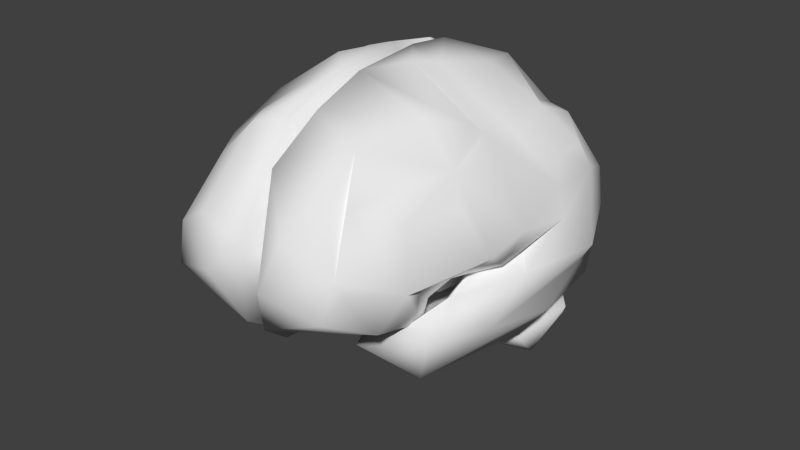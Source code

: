 # Source: Brains.blend  (saved by Blender 2.75.0; exported with 4.5.12 LTS)
import bpy
from mathutils import Matrix  # noqa: F401  (used for matrix-valued properties, if any)

bpy.ops.wm.read_factory_settings(use_empty=True)
scene = bpy.context.scene
scene.name = 'Scene'

# ---- collections
col_collection_1 = bpy.data.collections.new('Collection 1'); scene.collection.children.link(col_collection_1)

# ---- world
world_world = bpy.data.worlds.new('World'); scene.world = world_world
world_world.color = (0.05088, 0.05088, 0.05088)
world_world.use_sun_shadow = False
world_world.sun_shadow_jitter_overblur = 0.0
world_world.cycles.sampling_method = 'MANUAL'
world_world.cycles.sample_map_resolution = 256

# ---- meshes
me_brain_model = bpy.data.meshes.new('Brain_Model')
me_brain_model.from_pydata([(-0.05942, 0.3389, 0.09581), (0.06943, 0.3552, 0.1201), (-0.003095, 0.3818, 0.1921), (-0.007409, 0.406, 0.1225), (-0.01783, 0.4015, 0.1123), (-0.02241, 0.3868, 0.1315), (-0.3621, 0.2161, -0.11), (-0.3349, 0.3403, -0.4249), (-0.1504, 0.1728, -0.1666), (-0.2302, 0.2661, -0.09243), (-0.07957, 0.185, -0.2635), (-0.1727, 0.1703, -0.2817), (-0.05187, 0.3108, -0.4158), (-0.04955, 0.3072, -0.4159), (-0.05141, 0.3069, -0.4165), (-0.05227, 0.3075, -0.4165), (-0.05237, 0.3085, -0.4164), (-0.185, 0.352, -0.04053), (-0.07362, 0.515, -0.2432), (-0.0614, 0.4363, -0.1584), (-0.1926, 0.4032, -0.1203), (-0.1947, 0.4024, -0.12), (-0.1959, 0.4017, -0.1197), (-0.1969, 0.4012, -0.1191), (-0.1981, 0.4003, -0.1183), (-0.1843, 0.3532, -0.03917), (-0.1843, 0.3534, -0.03898), (-0.1843, 0.3529, -0.03954), (-0.1847, 0.3525, -0.04005), (-0.1855, 0.3527, -0.03951), (-0.1696, 0.3504, -0.0522), (-0.1823, 0.2263, -0.09562), (-0.0928, 0.2751, -0.1878), (-0.05231, 0.2444, -0.3835), (-0.05237, 0.2444, -0.3834), (-0.0521, 0.2444, -0.3839), (-0.05046, 0.2439, -0.3853), (-0.0518, 0.244, -0.3844), (-0.3031, 0.3593, -0.1192), (-0.1961, 0.4021, -0.1198), (-0.2302, 0.3114, -0.03696), (-0.1281, 0.1697, -0.4253), (-0.05156, 0.2429, -0.3831), (-0.3082, 0.2233, -0.4252), (-0.02697, 0.2443, -0.3835), (-0.05229, 0.2455, -0.3851), (-0.3765, 0.1684, -0.2077), (-0.04929, 0.2689, -0.3985), (-0.4527, 0.3137, -0.2038), (-0.09812, 0.2575, -0.485), (-0.4244, 0.313, -0.3428), (-0.1405, 0.4307, -0.3759), (-0.05837, 0.3847, -0.432), (-0.1397, 0.4229, -0.06161), (-0.1196, 0.1382, -0.2547), (0.2376, 0.3631, -0.09705), (0.3585, 0.2663, -0.1155), (-0.0221, 0.3111, -0.4007), (0.01261, 0.3108, -0.4158), (0.01311, 0.3085, -0.4164), (0.01301, 0.3075, -0.4165), (0.01216, 0.3069, -0.4165), (0.01029, 0.3072, -0.4159), (0.2636, 0.3158, -0.4675), (0.1457, 0.352, -0.04053), (0.14, 0.3595, -0.03938), (0.03767, 0.5147, -0.2041), (0.1555, 0.4024, -0.12), (0.1534, 0.4032, -0.1203), (0.1566, 0.4017, -0.1197), (0.1588, 0.4003, -0.1183), (0.1576, 0.4012, -0.1191), (0.145, 0.3534, -0.03898), (0.1451, 0.3532, -0.03917), (0.1451, 0.3529, -0.03954), (0.1455, 0.3525, -0.04005), (0.1465, 0.3527, -0.03937), (0.1296, 0.3341, -0.06646), (0.01311, 0.2444, -0.3834), (0.01305, 0.2444, -0.3835), (0.01284, 0.2444, -0.3839), (0.01254, 0.244, -0.3844), (0.0112, 0.2439, -0.3853), (0.1566, 0.4023, -0.1196), (0.1608, 0.2161, -0.08702), (0.05489, 0.4523, -0.1346), (0.3476, 0.1722, -0.2042), (0.0125, 0.2751, -0.4038), (0.0123, 0.2429, -0.3831), (0.02989, 0.2205, -0.3468), (0.01263, 0.2488, -0.3854), (0.1112, 0.1652, -0.4373), (0.3697, 0.2446, -0.3277), (0.4171, 0.3264, -0.2716), (0.1116, 0.1775, -0.1647), (0.06501, 0.4966, -0.2875), (0.1885, 0.3045, -0.04045), (0.01212, 0.3079, -0.4145), (0.05889, 0.2615, -0.4878), (0.09202, 0.1535, -0.267), (0.04141, 0.2196, -0.2192), (-0.01809, 0.3747, -0.4022), (0.09228, 0.4007, -0.4275), (0.0008812, 0.6629, 0.2015), (0.002225, 0.6576, 0.1855), (-0.02541, 0.8423, 0.01069), (-0.00542, 0.7012, -0.1748), (-0.006289, 0.7203, 0.04164), (-0.02758, 0.6592, 0.1893), (-0.04383, 0.6225, -0.1388), (0.01431, 1.117, -0.03583), (0.01552, 0.6788, 0.568), (0.01753, 0.7393, -0.03235), (0.02207, 1.104, 0.1916), (0.03163, 0.4344, 0.2261), (0.3793, 0.6685, 0.4265), (0.2839, 0.6792, 0.5496), (0.3361, 0.9077, 0.1881), (0.1651, 0.5455, 0.4459), (0.3095, 0.9539, 0.03371), (0.2311, 0.8756, 0.4778), (0.1412, 0.8137, 0.6185), (0.02046, 0.9375, 0.518), (0.1809, 0.9841, 0.39), (0.3101, 0.6877, 0.02933), (0.3314, 0.5799, 0.2851), (0.3762, 0.4324, -0.4222), (0.1689, 0.3678, -0.5884), (0.2345, 0.4295, -0.563), (0.05781, 0.5284, -0.3223), (0.1881, 0.4146, -0.38), (0.1905, 0.5467, -0.6194), (0.2338, 0.7182, -0.5557), (0.4209, 0.6147, -0.4239), (0.3551, 0.348, -0.4028), (0.1983, 0.8683, -0.4632), (0.01796, 0.88, -0.5038), (0.44, 0.8731, -0.1418), (0.443, 0.641, 0.11), (0.4706, 0.8058, -0.2541), (0.3823, 0.7081, -0.4687), (0.102, 0.6888, -0.1517), (0.3218, 0.6649, -0.1264), (0.4724, 0.6957, -0.1232), (0.492, 0.6176, 0.07194), (0.4512, 0.475, 0.1689), (0.326, 0.3356, 0.3072), (0.1424, 0.2961, 0.2231), (0.2789, 0.4819, 0.3776), (0.3001, 0.4973, 0.1842), (0.4075, 0.343, -0.05423), (0.0204, 0.5284, 0.1874), (-0.007245, 0.6801, -0.1243), (0.05256, 0.6455, -0.1379), (-0.00827, 0.6224, -0.1503), (0.07117, 1.101, 0.03968), (0.02461, 0.8573, 0.1081), (0.02175, 0.9086, 0.3553), (0.09057, 0.6663, 0.6575), (0.03984, 0.5136, 0.596), (0.01629, 0.4317, 0.4969), (0.2577, 0.6181, 0.608), (0.3293, 0.5606, 0.4827), (0.2216, 1.004, 0.1624), (0.4815, 0.7403, 0.07919), (0.4585, 0.6975, 0.1885), (0.2155, 0.7118, 0.3455), (0.2142, 0.4471, 0.2428), (0.3465, 0.6091, 0.2081), (0.01856, 0.987, 0.1402), (0.3149, 0.8119, 0.3581), (0.3742, 0.8308, 0.2149), (0.2722, 0.73, 0.5733), (0.3075, 0.9976, 0.0952), (0.03884, 0.7444, 0.2681), (0.1383, 0.6186, 0.3946), (0.4483, 0.439, -0.3177), (0.352, 0.5428, -0.4848), (0.01352, 0.7006, -0.3952), (0.0117, 0.3323, -0.5722), (0.0315, 0.439, -0.6456), (0.04436, 0.787, -0.5587), (0.1002, 0.7049, -0.6248), (0.02583, 0.8528, -0.1408), (0.1974, 0.8418, -0.07065), (0.3479, 0.9403, -0.05373), (0.1528, 1.053, -0.2065), (0.1041, 1.026, -0.3666), (0.5341, 0.6101, -0.1887), (0.3426, 0.9142, -0.3283), (0.2005, 0.9054, -0.3748), (0.128, 1.094, -0.01209), (0.03771, 0.9602, -0.136), (0.023, 1.107, -0.1639), (0.4166, 0.8515, -0.2813), (0.4802, 0.8143, -0.08164), (0.3504, 0.9775, -0.179), (0.2539, 0.4255, -0.1968), (0.1871, 0.5576, -0.16), (0.2078, 0.549, -0.2733), (0.2808, 0.3739, -0.02613), (0.09134, 0.4915, -0.09137), (0.2845, 0.4412, -0.02167), (0.3879, 0.4938, 0.3612), (0.3932, 0.6005, 0.2638), (0.07998, 0.5082, 0.1155), (0.1897, 0.497, -0.03752), (0.233, 0.6512, -0.3136), (0.1514, 0.4004, 0.3674), (0.186, 0.4601, 0.1803), (0.4979, 0.5495, -0.1895), (0.4822, 0.441, -0.05922), (0.009247, 0.6403, -0.1311), (0.007496, 0.7316, 0.3301), (0.01614, 0.7065, -0.2475), (0.3101, 0.4963, 0.2856), (0.04668, 1.057, 0.3783), (-0.0229, 0.5031, 0.1299), (-0.03381, 0.5452, -0.02089), (0.001353, 0.5305, -0.05588), (-0.01626, 0.5834, -0.06088), (-0.2106, 0.5437, -0.0456), (-0.05525, 0.5231, 0.1493), (-0.06769, 0.4561, 0.1538), (-0.01248, 0.5729, 0.003983), (-0.1204, 0.5238, -0.1282), (-0.01763, 0.4541, 0.00491), (-0.1199, 0.6274, 0.3141), (-0.06089, 0.626, 0.1826), (-0.103, 0.6077, -0.1336), (-0.01737, 0.6431, 0.08847), (-0.2248, 0.5394, 0.2608), (-0.2943, 0.5801, 0.1909), (-0.2861, 0.4928, 0.1257), (-0.1451, 0.7486, 0.2853), (-0.214, 0.7388, -0.1947), (-0.08722, 0.1938, -0.0619), (-0.01142, 0.4315, 0.1464), (-0.1369, 0.5158, 0.06585), (-0.08906, 0.2272, -0.1669), (0.03376, 0.3687, 0.06164), (-0.08584, 0.3993, -0.1136), (-0.07929, 0.04936, -0.2119), (-0.1624, 0.2839, -0.03672), (-0.352, 0.5479, -0.08071), (-0.2922, 0.6004, -0.1655), (-0.1648, 0.8232, 0.03883), (-0.02391, 0.6609, -0.00521), (-0.2881, 0.7045, 0.0435), (-0.03651, 0.4057, 0.1331), (-0.04827, 0.04852, -0.1506), (-0.1035, 0.4246, 0.03766), (-0.01269, 0.6937, -0.02738), (-0.1048, 0.7098, -0.06685), (0.00938, 0.5478, 0.03065), (0.04524, 0.4585, 0.1534), (0.05758, 0.4077, -0.1197), (0.1082, 0.5608, 0.2962), (0.1002, 0.529, -0.1102), (0.2766, 0.7217, -0.1219), (-0.01401, 0.445, 0.1403), (0.04785, 0.02622, -0.204), (0.2466, 0.7324, 0.0504), (0.05907, 0.2356, -0.1661), (0.1144, 0.3845, -0.05179), (0.138, 0.5328, 0.04268), (-0.01007, 0.4248, -0.1135), (0.06843, 0.2021, -0.05778), (0.1516, 0.712, -0.1547), (0.02519, 0.5464, 0.1623), (0.0608, 0.7174, 0.07105), (0.003847, 0.6607, -0.009598), (0.01495, 0.65, 0.08278), (0.255, 0.6111, -0.167), (0.2433, 0.4908, 0.1248), (0.2634, 0.5961, 0.2316), (0.1393, 0.8182, -0.01883), (0.1207, 0.762, 0.2779), (-0.01455, 0.4931, 0.06272), (0.1324, 0.273, -0.04959), (-0.01841, 0.6165, 0.0705), (0.08327, 0.5971, -0.1386), (0.3297, 0.5345, -0.06102), (-0.01339, 0.6425, -0.1311), (-0.01605, 0.7082, -0.2451), (-0.004806, 1.108, -0.002105), (-0.01988, 0.4315, 0.4677), (-0.03485, 0.5048, 0.5855), (-0.02737, 0.8141, 0.3984), (-0.01495, 0.7507, 0.1466), (-0.3651, 0.6844, 0.4474), (-0.2267, 0.8908, 0.4656), (-0.1169, 1.004, 0.4518), (-0.3445, 0.9512, 0.1304), (-0.1929, 0.9876, 0.3388), (-0.3114, 0.8909, 0.3399), (-0.2779, 0.7199, 0.5741), (-0.06416, 1.109, -0.0291), (-0.02192, 0.9549, 0.2769), (-0.01322, 0.7438, 0.6152), (-0.02044, 1.101, 0.2137), (-0.01689, 0.4482, 0.2316), (-0.4388, 0.426, -0.2962), (-0.251, 0.7083, -0.5539), (-0.05168, 0.7332, -0.5983), (-0.1201, 0.6708, -0.6343), (-0.1373, 0.3742, -0.6088), (-0.06137, 0.5305, -0.3065), (-0.02987, 0.4678, -0.6519), (-0.384, 0.7106, -0.473), (-0.3574, 0.461, -0.4893), (-0.4403, 0.8716, -0.1394), (-0.3436, 0.9791, -0.1894), (-0.4354, 0.8474, -0.2834), (-0.1732, 0.8809, -0.4531), (-0.1089, 0.6824, -0.1655), (-0.209, 0.5667, -0.2935), (-0.3058, 0.671, -0.1305), (-0.4895, 0.8176, -0.2324), (-0.5329, 0.6275, -0.2124), (-0.2437, 0.4348, -0.2339), (-0.2739, 0.4605, -0.1154), (-0.09209, 0.4824, -0.09482), (-0.518, 0.6772, -0.04169), (-0.5221, 0.5572, 0.01579), (-0.4974, 0.5438, -0.1898), (-0.3993, 0.446, 0.2791), (-0.1546, 0.3301, 0.326), (-0.1524, 0.4185, 0.363), (-0.1836, 0.2872, 0.1858), (-0.2075, 0.4673, 0.2117), (-0.2966, 0.4999, 0.3493), (-0.3009, 0.5006, 0.1811), (-0.3837, 0.4797, 0.3736), (-0.3624, 0.338, 0.2206), (-0.003067, 0.7618, 0.2866), (-0.01318, 0.5626, 0.2013), (0.004778, 0.6409, -0.1253), (-0.1233, 1.104, 0.1153), (-0.01819, 0.8638, 0.06415), (-0.02676, 1.026, 0.3979), (-0.3305, 0.5481, 0.4649), (-0.1335, 0.4212, 0.2067), (-0.2741, 0.6014, 0.5975), (-0.2239, 1.0, 0.1596), (-0.4755, 0.7187, 0.1328), (-0.4217, 0.6955, 0.2794), (-0.3244, 0.7925, 0.3602), (-0.08587, 0.6705, 0.3537), (-0.2992, 0.4893, 0.2688), (-0.1761, 0.5864, 0.3869), (-0.3126, 0.5969, 0.2713), (-0.138, 0.8094, 0.6213), (-0.3811, 0.5912, 0.3209), (-0.4366, 0.6289, 0.1203), (-0.3283, 0.8503, 0.2315), (-0.1458, 0.8472, 0.1551), (-0.2156, 0.7145, 0.3449), (-0.3889, 0.8305, 0.2637), (-0.1965, 0.5469, -0.6195), (-0.2402, 0.4278, -0.555), (-0.006493, 0.3284, -0.5665), (-0.3475, 0.5436, -0.4807), (-0.3436, 0.3448, -0.4034), (-0.1565, 0.4317, -0.3921), (-0.03024, 0.8102, -0.1788), (-0.0334, 0.9727, -0.09763), (-0.2174, 0.6523, -0.3123), (-0.5001, 0.752, -0.06809), (-0.3282, 0.9665, -0.03168), (-0.1548, 1.03, -0.3332), (-0.4337, 0.6838, -0.1325), (-0.372, 0.8593, -0.3932), (-0.2804, 0.9097, -0.3779), (-0.3146, 0.6924, -0.002406), (-0.2898, 0.9524, 0.03304), (-0.02783, 0.8824, -0.268), (-0.009182, 0.7226, -0.428), (-0.01376, 1.105, -0.1385), (-0.205, 0.7951, -0.1451), (-0.01531, 0.9312, -0.4573), (-0.214, 1.048, -0.1095), (-0.03304, 0.5894, -0.2107), (-0.05256, 0.6455, -0.1379), (-0.1853, 0.5459, -0.15), (-0.2723, 0.3705, -0.01839), (-0.3896, 0.6017, 0.2587), (-0.44, 0.3738, -0.03234), (-0.07933, 0.5083, 0.09226), (-0.2276, 0.4486, 0.1029), (-0.4633, 0.6109, 0.103), (-0.4847, 0.4503, 0.03726), (-0.104, 0.3717, 0.1803), (-0.1359, 0.5247, 0.4313), (-0.1043, 0.6631, 0.6516), (0.004094, 0.6798, -0.11)], [], [(1, 2, 0), (79, 78, 89, 88), (5, 0, 2), (14, 15, 101), (13, 14, 101), (101, 15, 16), (20, 21, 53), (21, 22, 53), (53, 22, 23), (24, 23, 18), (23, 22, 18), (21, 20, 18), (18, 22, 21), (26, 30, 53), (53, 27, 25), (53, 17, 28), (25, 27, 29), (29, 27, 28), (33, 34, 47), (35, 33, 47), (36, 37, 47), (37, 35, 47), (39, 22, 23), (52, 51, 95), (52, 7, 51), (30, 9, 31), (101, 12, 49), (8, 31, 46), (41, 36, 10), (33, 35, 42), (37, 36, 42), (35, 37, 42), (9, 6, 31), (115, 125, 168, 165), (47, 90, 44), (44, 36, 47), (45, 35, 37), (46, 6, 48), (43, 7, 49), (7, 43, 50), (7, 50, 48), (31, 8, 32), (54, 11, 10), (57, 13, 101), (49, 52, 101), (38, 48, 40), (30, 17, 40), (95, 51, 18), (8, 10, 32), (53, 30, 19), (40, 6, 9), (46, 50, 43), (49, 41, 43), (8, 54, 10), (51, 38, 18), (87, 47, 57), (21, 22, 39), (16, 15, 57), (57, 15, 14), (57, 12, 16), (19, 18, 53), (13, 14, 47), (16, 12, 57, 47), (47, 15, 16), (16, 15, 49), (14, 13, 49), (15, 14, 49), (49, 12, 16), (10, 37, 35), (42, 36, 44), (36, 37, 10), (33, 34, 10), (10, 35, 33), (45, 36, 41), (6, 40, 48), (40, 28, 27), (25, 26, 40), (27, 25, 40), (17, 28, 40), (27, 28, 30), (30, 26, 25), (51, 7, 38), (18, 20, 53), (53, 24, 38), (38, 24, 18), (40, 53, 38), (21, 39, 20), (30, 32, 19), (29, 17, 53), (40, 29, 53), (100, 10, 89), (63, 93, 92), (58, 59, 57), (59, 60, 57), (57, 60, 61), (72, 96, 76), (85, 69, 67), (70, 71, 85), (71, 69, 85), (95, 69, 71), (95, 68, 67), (67, 69, 95), (72, 73, 65), (73, 74, 65), (75, 64, 55), (74, 75, 65), (76, 74, 73), (64, 75, 76), (75, 74, 76), (94, 84, 100), (90, 78, 79), (90, 80, 81), (83, 70, 71), (86, 56, 84), (86, 94, 99), (99, 94, 100), (98, 101, 102), (85, 32, 100), (84, 56, 77), (98, 58, 101), (79, 78, 90, 87), (88, 82, 81), (88, 80, 79), (87, 81, 80), (90, 82, 44), (82, 81, 87), (80, 79, 87), (91, 92, 86), (85, 66, 19), (98, 63, 91), (55, 85, 77), (57, 62, 97), (97, 60, 59), (62, 61, 97), (61, 60, 97), (59, 58, 97), (62, 98, 87), (60, 61, 87), (97, 58, 59, 87), (59, 60, 87), (101, 58, 57), (98, 60, 59), (98, 62, 61), (59, 58, 98), (44, 82, 88), (89, 78, 79), (79, 80, 89), (89, 82, 87), (96, 56, 55), (55, 56, 93), (64, 77, 96), (96, 74, 75), (96, 72, 73), (74, 73, 77), (77, 64, 75), (73, 72, 77), (83, 68, 67), (213, 112, 174), (71, 69, 83), (85, 68, 95), (55, 70, 85), (95, 70, 55), (55, 64, 76), (85, 100, 77), (107, 105, 106), (103, 109, 105), (103, 107, 109), (105, 109, 106), (108, 104, 107), (131, 132, 140), (177, 140, 133), (132, 135, 140), (112, 152, 212), (159, 162, 161), (172, 158, 161), (121, 122, 158), (123, 121, 172), (115, 165, 170), (175, 174, 166), (175, 215, 151), (168, 125, 166), (111, 213, 114), (158, 111, 159), (159, 161, 158), (188, 133, 139), (215, 175, 125), (127, 134, 179), (182, 131, 180), (182, 132, 131), (187, 196, 190), (186, 187, 193), (185, 191, 119), (212, 141, 112), (214, 154, 212), (185, 119, 195), (150, 200, 134), (130, 134, 197), (197, 134, 200), (207, 199, 202), (203, 148, 146), (156, 214, 152), (216, 113, 169, 157), (216, 123, 163), (162, 116, 161), (119, 117, 164), (118, 167, 162), (181, 135, 132), (209, 206, 205), (251, 226, 278), (192, 169, 110), (113, 155, 110), (170, 171, 117), (172, 161, 116), (170, 165, 171), (117, 163, 123), (113, 216, 163), (120, 172, 115, 170), (162, 115, 116), (40, 26, 25, 29), (119, 173, 117), (123, 216, 122), (213, 151, 114), (114, 159, 111), (111, 122, 213), (167, 118, 114), (157, 192, 183), (119, 155, 173), (117, 123, 120), (117, 171, 165), (164, 165, 138), (166, 124, 168), (179, 130, 129), (179, 178, 180), (179, 129, 178), (129, 130, 197), (134, 127, 128), (180, 178, 181), (129, 214, 178), (180, 127, 179), (185, 195, 137), (191, 186, 193), (194, 139, 189), (155, 119, 191), (195, 164, 143), (214, 183, 178), (181, 178, 136), (193, 136, 192), (139, 195, 143), (185, 137, 196), (189, 139, 140), (135, 189, 140), (184, 141, 207), (126, 211, 134), (141, 199, 207), (199, 141, 198), (141, 153, 198), (149, 207, 202), (202, 199, 198), (145, 210, 188), (150, 211, 146), (145, 203, 146), (200, 150, 147), (202, 209, 149), (149, 148, 204), (206, 198, 201), (205, 201, 147), (47, 34, 33, 45), (146, 148, 208), (205, 147, 208), (152, 112, 156), (207, 149, 204), (204, 144, 142), (209, 148, 149), (241, 220, 218), (230, 280, 247), (229, 220, 225), (266, 219, 220), (227, 231, 222), (241, 243, 251), (251, 238, 241), (221, 241, 238), (278, 223, 238), (227, 222, 228), (220, 229, 247), (247, 252, 230), (245, 225, 221), (221, 238, 233), (245, 221, 244), (233, 231, 232), (232, 231, 234), (235, 248, 246), (224, 218, 247), (253, 245, 235), (271, 224, 247), (220, 247, 218), (236, 267, 240), (239, 242, 236), (223, 260, 249), (278, 238, 251), (247, 229, 252), (229, 253, 252), (244, 232, 248), (241, 239, 243), (253, 228, 270), (278, 226, 240), (282, 259, 275), (261, 250, 242), (239, 241, 256), (239, 256, 263), (271, 280, 272), (256, 225, 258), (225, 220, 258), (279, 240, 267), (240, 279, 264), (264, 265, 240), (260, 278, 255), (278, 265, 255), (223, 255, 222), (267, 261, 263), (272, 254, 230), (270, 276, 268), (277, 270, 269), (271, 281, 220), (277, 257, 275), (265, 282, 274), (275, 257, 274), (259, 276, 262), (350, 336, 349), (268, 259, 273), (261, 242, 239), (241, 218, 256), (254, 220, 219), (217, 218, 280), (254, 280, 224), (265, 264, 256), (223, 237, 255), (255, 269, 222), (271, 247, 280), (281, 271, 252), (273, 281, 268), (230, 252, 272), (262, 276, 277), (262, 277, 275), (252, 253, 270), (353, 341, 290), (338, 344, 300), (351, 357, 350), (391, 325, 302), (288, 335, 298), (299, 340, 292), (300, 292, 340), (352, 292, 296), (354, 351, 346), (346, 290, 347), (355, 347, 295), (352, 299, 292), (285, 297, 338), (287, 299, 394), (287, 393, 286), (394, 343, 287), (351, 350, 349), (359, 303, 308), (395, 379, 315), (368, 311, 318), (381, 297, 378), (313, 373, 372), (370, 380, 314), (374, 379, 356), (319, 317, 371), (325, 324, 319), (382, 337, 383), (10, 34, 33, 42), (386, 333, 331), (332, 317, 386), (331, 328, 330), (325, 319, 302), (321, 316, 317), (319, 324, 323), (382, 283, 337), (339, 289, 395), (335, 288, 301), (353, 349, 341), (356, 357, 374), (297, 285, 366), (341, 342, 393), (365, 376, 366), (383, 283, 315), (303, 309, 373), (329, 385, 392), (335, 339, 298), (304, 303, 314), (299, 352, 394), (296, 343, 394), (344, 295, 294), (344, 292, 300), (353, 290, 346), (357, 356, 348), (295, 293, 355), (357, 348, 350), (293, 295, 344), (285, 300, 298), (340, 288, 298), (288, 299, 301), (342, 286, 393), (341, 393, 343), (296, 394, 352), (293, 344, 338), (346, 345, 354), (358, 355, 345), (347, 355, 358), (358, 346, 347), (357, 351, 374), (375, 293, 338), (385, 320, 322), (363, 302, 310), (360, 359, 306), (377, 307, 361), (362, 309, 303), (283, 382, 284), (360, 306, 363), (305, 304, 308), (362, 359, 360), (304, 377, 308), (377, 284, 307), (379, 374, 317), (319, 318, 313), (369, 381, 312), (371, 318, 319), (345, 375, 369), (377, 365, 284), (378, 297, 366), (376, 380, 378), (315, 379, 367), (318, 311, 313), (381, 369, 297), (371, 374, 368), (381, 370, 312), (319, 372, 309), (311, 312, 313), (304, 314, 380), (312, 370, 314), (345, 368, 354), (374, 371, 317), (294, 292, 344), (364, 320, 363), (367, 317, 316), (384, 383, 315), (322, 392, 385), (321, 317, 332), (384, 388, 322), (323, 317, 319), (386, 390, 333), (390, 324, 333), (326, 325, 391), (327, 334, 329), (387, 329, 334), (328, 333, 327), (332, 389, 321), (389, 332, 330), (388, 330, 328), (388, 392, 322), (316, 389, 384), (390, 317, 323), (387, 334, 391), (333, 326, 334), (392, 328, 327), (392, 327, 329), (384, 389, 388), (324, 390, 323), (395, 284, 339), (24, 39, 23), (183, 214, 156), (336, 289, 335), (338, 300, 285), (284, 365, 339), (3, 5, 2), (5, 4, 0), (4, 1, 0), (3, 2, 1), (1, 4, 3), (8, 11, 54), (16, 12, 101), (23, 24, 53), (25, 26, 53), (28, 27, 53), (28, 17, 29), (9, 30, 40), (43, 41, 46), (19, 66, 18), (52, 49, 7), (31, 6, 46), (8, 46, 11), (33, 35, 45), (37, 36, 45), (50, 46, 48), (7, 48, 38), (100, 32, 10), (52, 95, 101), (46, 41, 11), (14, 13, 57), (49, 13, 47), (14, 15, 47), (42, 44, 10), (10, 11, 41), (47, 45, 41), (28, 17, 30), (61, 62, 57), (67, 68, 85), (71, 70, 95), (77, 72, 65), (65, 75, 55), (79, 80, 90), (81, 82, 90), (69, 67, 83), (94, 86, 84), (92, 91, 63), (66, 95, 18), (87, 91, 89), (102, 55, 93), (32, 85, 19), (56, 86, 93), (89, 10, 88), (81, 80, 88), (87, 90, 47), (102, 63, 98), (77, 65, 55), (56, 96, 77), (91, 86, 99), (89, 91, 99), (87, 57, 97), (89, 99, 100), (61, 62, 87), (61, 60, 98), (88, 10, 44), (81, 82, 89), (91, 87, 98), (73, 74, 96), (75, 64, 96), (75, 74, 77), (66, 85, 95), (102, 101, 95), (96, 55, 76), (104, 103, 105), (107, 106, 109), (105, 107, 104), (107, 103, 108), (173, 155, 113), (163, 173, 113), (173, 163, 117), (166, 125, 175), (197, 201, 129), (191, 110, 155), (156, 157, 183), (122, 121, 123), (215, 162, 167), (133, 176, 126), (181, 182, 180), (183, 192, 178), (137, 195, 139), (184, 112, 141), (196, 186, 185), (189, 190, 196), (176, 133, 210), (215, 115, 162), (213, 157, 156), (139, 133, 140), (194, 189, 196), (194, 137, 139), (169, 192, 157), (122, 216, 157), (158, 122, 111), (184, 174, 112), (215, 167, 151), (166, 174, 184), (113, 110, 169), (165, 164, 117), (175, 151, 174), (184, 124, 166), (115, 172, 116), (127, 131, 128), (140, 177, 131), (126, 177, 133), (134, 130, 179), (131, 127, 180), (124, 184, 142), (139, 143, 188), (187, 190, 135), (195, 119, 164), (191, 185, 186), (186, 196, 187), (136, 135, 181), (143, 164, 138), (126, 134, 128), (126, 176, 211), (214, 129, 154), (145, 204, 203), (213, 156, 112), (133, 188, 210), (205, 208, 209), (197, 147, 201), (209, 198, 206), (142, 144, 143), (205, 206, 201), (146, 211, 145), (147, 146, 208), (198, 209, 202), (204, 142, 207), (241, 221, 225), (243, 240, 251), (260, 223, 278), (230, 217, 280), (234, 253, 246), (228, 234, 227), (229, 225, 245), (233, 238, 222), (231, 233, 222), (232, 244, 233), (245, 244, 235), (234, 246, 248), (232, 234, 248), (242, 250, 236), (240, 243, 236), (222, 238, 223), (243, 239, 236), (253, 234, 228), (229, 245, 253), (222, 269, 228), (227, 234, 231), (248, 235, 244), (237, 223, 249), (256, 218, 219), (263, 261, 239), (258, 265, 256), (277, 276, 270), (274, 257, 269), (254, 272, 280), (271, 220, 254), (250, 261, 236), (219, 266, 256), (254, 219, 218), (265, 269, 255), (265, 278, 240), (279, 267, 263), (254, 217, 230), (277, 269, 257), (270, 228, 269), (273, 258, 281), (268, 281, 252), (258, 282, 265), (271, 254, 224), (275, 259, 262), (263, 264, 279), (264, 263, 256), (349, 342, 341), (348, 336, 350), (309, 310, 302), (310, 362, 360), (363, 306, 361), (303, 305, 308), (365, 377, 376), (369, 311, 368), (307, 322, 320), (387, 302, 363), (363, 320, 385), (326, 391, 334), (309, 372, 373), (298, 366, 285), (342, 301, 286), (375, 345, 293), (291, 296, 292), (291, 294, 295), (296, 347, 290), (349, 353, 351), (353, 346, 351), (377, 361, 308), (309, 302, 319), (364, 363, 361), (361, 307, 364), (364, 307, 320), (306, 308, 361), (356, 379, 395), (314, 303, 373), (368, 345, 369), (354, 368, 374), (366, 376, 378), (283, 395, 315), (284, 382, 307), (333, 324, 326), (391, 302, 387), (331, 332, 386), (326, 324, 325), (329, 387, 385), (389, 316, 321), (153, 141, 212), (289, 339, 335), (25, 27, 30), (32, 30, 31), (86, 92, 93), (63, 102, 93), (55, 102, 95), (210, 211, 176), (160, 114, 118), (172, 120, 123), (118, 159, 160), (131, 177, 128), (136, 193, 187), (201, 198, 154), (128, 177, 126), (213, 122, 157), (138, 168, 124), (114, 151, 167), (158, 172, 121), (193, 110, 191), (142, 184, 207), (196, 137, 194), (143, 124, 142), (188, 144, 145), (145, 144, 204), (147, 150, 146), (266, 241, 225), (280, 218, 224), (220, 281, 258), (259, 282, 273), (259, 268, 276), (260, 255, 237), (274, 282, 275), (343, 290, 341), (304, 305, 303), (376, 377, 380), (319, 313, 372), (380, 370, 378), (373, 313, 312), (299, 288, 340), (298, 300, 340), (354, 374, 351), (342, 349, 336), (375, 338, 297), (287, 301, 299), (291, 347, 296), (309, 362, 310), (359, 308, 306), (318, 371, 368), (311, 369, 312), (384, 315, 316), (385, 387, 363), (330, 388, 389), (331, 330, 332), (41, 49, 47), (73, 72, 76), (77, 100, 84), (81, 89, 80), (159, 114, 160), (162, 159, 118), (170, 117, 120), (115, 215, 125), (135, 136, 187), (203, 204, 148), (208, 148, 209), (211, 150, 134), (145, 211, 210), (153, 152, 154), (165, 168, 138), (178, 192, 136), (189, 135, 190), (188, 143, 144), (201, 154, 129), (153, 154, 198), (147, 197, 200), (240, 226, 251), (217, 254, 218), (220, 241, 266), (235, 246, 253), (261, 267, 236), (252, 270, 268), (271, 272, 252), (273, 282, 258), (225, 256, 266), (269, 265, 274), (287, 286, 301), (343, 393, 287), (347, 291, 295), (289, 348, 356), (365, 366, 339), (378, 370, 381), (322, 382, 384), (366, 298, 339), (294, 291, 292), (358, 345, 346), (395, 289, 356), (343, 296, 290), (293, 345, 355), (348, 289, 336), (342, 336, 301), (310, 360, 363), (377, 304, 380), (317, 367, 379), (312, 314, 373), (315, 367, 316), (322, 307, 382), (383, 384, 382), (327, 333, 334), (388, 328, 392), (390, 386, 317), (214, 212, 152), (383, 337, 395), (151, 213, 174), (124, 143, 138), (132, 182, 181), (110, 193, 192), (328, 331, 333), (284, 395, 283), (335, 301, 336), (233, 244, 221), (369, 375, 297), (362, 303, 359)])
me_brain_model.polygons.foreach_set('use_smooth', [True] * 815)
_k = set([(152, 153), (383, 395)])
me_brain_model.attributes.new('sharp_edge', 'BOOLEAN', 'EDGE').data.foreach_set('value', [ (min(e.vertices), max(e.vertices)) in _k for e in me_brain_model.edges])
_uv = me_brain_model.uv_layers.new(name='UVMap')
_uv.uv.foreach_set('vector', [0.06524, 0.5629, 0.1112, 0.5283, 0.1397, 0.5951, 0.2504, 0.2789, 0.2504, 0.2788, 0.2476, 0.2447, 0.2508, 0.2777, 0.174, 0.5468, 0.1397, 0.5951, 0.1112, 0.5283, 0.2906, 0.3431, 0.2908, 0.3434, 0.288, 0.3447, 0.2894, 0.3429, 0.2906, 0.3431, 0.288, 0.3447, 0.288, 0.3447, 0.2908, 0.3434, 0.2903, 0.3437, 0.713, 0.1229, 0.7124, 0.1228, 0.7255, 0.1086, 0.7124, 0.1228, 0.7121, 0.1227, 0.7255, 0.1086, 0.7255, 0.1086, 0.7121, 0.1227, 0.7118, 0.1225, 0.7114, 0.1223, 0.7118, 0.1225, 0.7509, 0.1625, 0.7118, 0.1225, 0.7121, 0.1227, 0.7509, 0.1625, 0.7124, 0.1228, 0.713, 0.1229, 0.7509, 0.1625, 0.7509, 0.1625, 0.7121, 0.1227, 0.7124, 0.1228, 0.7092, 0.08794, 0.7151, 0.0847, 0.7255, 0.1086, 0.7255, 0.1086, 0.7091, 0.08783, 0.7091, 0.0879, 0.7255, 0.1086, 0.7089, 0.08766, 0.709, 0.08775, 0.7091, 0.0879, 0.7091, 0.08783, 0.7088, 0.08789, 0.7088, 0.08789, 0.7091, 0.08783, 0.709, 0.08775, 0.2946, 0.2791, 0.2946, 0.2791, 0.2922, 0.3051, 0.2946, 0.2794, 0.2946, 0.2791, 0.2922, 0.3051, 0.2942, 0.2799, 0.2947, 0.2795, 0.2922, 0.3051, 0.2947, 0.2795, 0.2946, 0.2794, 0.2922, 0.3051, 0.7122, 0.1227, 0.7121, 0.1227, 0.7121, 0.1227, 0.7489, 0.2571, 0.7294, 0.2164, 0.7923, 0.1742, 0.7489, 0.2571, 0.649, 0.2532, 0.7294, 0.2164, 0.7151, 0.0847, 0.6958, 0.04456, 0.7315, 0.04793, 0.7808, 0.2683, 0.7624, 0.2865, 0.7343, 0.3025, 0.3339, 0.1446, 0.3377, 0.1124, 0.441, 0.1363, 0.3566, 0.2659, 0.2942, 0.2799, 0.2932, 0.192, 0.2946, 0.2791, 0.2946, 0.2794, 0.2942, 0.2779, 0.2947, 0.2795, 0.2942, 0.2799, 0.2942, 0.2779, 0.2946, 0.2794, 0.2947, 0.2795, 0.2942, 0.2779, 0.3413, 0.09547, 0.431, 0.08793, 0.3377, 0.1124, 0.5181, 0.6251, 0.1253, 0.7601, 0.4794, 0.6268, 0.4679, 0.6392, 0.2922, 0.3051, 0.251, 0.2832, 0.2775, 0.2798, 0.2775, 0.2798, 0.2942, 0.2799, 0.2922, 0.3051, 0.2951, 0.2813, 0.2946, 0.2794, 0.2947, 0.2795, 0.441, 0.1363, 0.431, 0.08793, 0.4986, 0.09666, 0.6244, 0.2822, 0.649, 0.2532, 0.7343, 0.3025, 0.649, 0.2532, 0.6244, 0.2822, 0.5913, 0.2244, 0.649, 0.2532, 0.5913, 0.2244, 0.5746, 0.1453, 0.3377, 0.1124, 0.3339, 0.1446, 0.2924, 0.1408, 0.3238, 0.178, 0.3413, 0.1874, 0.2932, 0.192, 0.2728, 0.3437, 0.2894, 0.3429, 0.288, 0.3447, 0.7343, 0.3025, 0.7489, 0.2571, 0.7808, 0.2683, 0.6684, 0.1286, 0.5746, 0.1453, 0.6879, 0.07045, 0.7151, 0.0847, 0.7089, 0.08766, 0.6879, 0.07045, 0.7923, 0.1742, 0.7294, 0.2164, 0.7509, 0.1625, 0.3339, 0.1446, 0.2932, 0.192, 0.2924, 0.1408, 0.7255, 0.1086, 0.7151, 0.0847, 0.755, 0.121, 0.6879, 0.07045, 0.607, 0.06737, 0.6958, 0.04456, 0.441, 0.1363, 0.521, 0.1791, 0.468, 0.2453, 0.3457, 0.3302, 0.3566, 0.2659, 0.4537, 0.2695, 0.3339, 0.1446, 0.3238, 0.178, 0.2932, 0.192, 0.7294, 0.2164, 0.6684, 0.1286, 0.7509, 0.1625, 0.2522, 0.3113, 0.2922, 0.3051, 0.2728, 0.3437, 0.7121, 0.1227, 0.7121, 0.1227, 0.7122, 0.1227, 0.2903, 0.3437, 0.2908, 0.3434, 0.2728, 0.3437, 0.2728, 0.3437, 0.2908, 0.3434, 0.2906, 0.3431, 0.2728, 0.3437, 0.2883, 0.3443, 0.2903, 0.3437, 0.755, 0.121, 0.7509, 0.1625, 0.7255, 0.1086, 0.2894, 0.3429, 0.2906, 0.3431, 0.2922, 0.3051, 0.2903, 0.3437, 0.2883, 0.3443, 0.2728, 0.3437, 0.2922, 0.3051, 0.2922, 0.3051, 0.2908, 0.3434, 0.2903, 0.3437, 0.2903, 0.3437, 0.2908, 0.3434, 0.3457, 0.3302, 0.2906, 0.3431, 0.2894, 0.3429, 0.3457, 0.3302, 0.2908, 0.3434, 0.2906, 0.3431, 0.3457, 0.3302, 0.3457, 0.3302, 0.2883, 0.3443, 0.2903, 0.3437, 0.2932, 0.192, 0.2947, 0.2795, 0.2946, 0.2794, 0.2942, 0.2779, 0.2942, 0.2799, 0.2775, 0.2798, 0.2942, 0.2799, 0.2947, 0.2795, 0.2932, 0.192, 0.2946, 0.2791, 0.2946, 0.2791, 0.2932, 0.192, 0.2932, 0.192, 0.2946, 0.2794, 0.2946, 0.2791, 0.2951, 0.2813, 0.2942, 0.2799, 0.3566, 0.2659, 0.607, 0.06737, 0.6879, 0.07045, 0.5746, 0.1453, 0.6879, 0.07045, 0.709, 0.08775, 0.7091, 0.08783, 0.7091, 0.0879, 0.7092, 0.08794, 0.6879, 0.07045, 0.7091, 0.08783, 0.7091, 0.0879, 0.6879, 0.07045, 0.7089, 0.08766, 0.709, 0.08775, 0.6879, 0.07045, 0.7091, 0.08783, 0.709, 0.08775, 0.7151, 0.0847, 0.7151, 0.0847, 0.7092, 0.08794, 0.7091, 0.0879, 0.7294, 0.2164, 0.649, 0.2532, 0.6684, 0.1286, 0.7509, 0.1625, 0.713, 0.1229, 0.7255, 0.1086, 0.7255, 0.1086, 0.7114, 0.1223, 0.6684, 0.1286, 0.6684, 0.1286, 0.7114, 0.1223, 0.7509, 0.1625, 0.6879, 0.07045, 0.7255, 0.1086, 0.6684, 0.1286, 0.7121, 0.1227, 0.7122, 0.1227, 0.713, 0.1229, 0.7151, 0.0847, 0.7661, 0.07065, 0.755, 0.121, 0.7088, 0.08789, 0.7089, 0.08766, 0.7255, 0.1086, 0.6879, 0.07045, 0.7088, 0.08789, 0.7255, 0.1086, 0.2505, 0.1614, 0.2932, 0.192, 0.2476, 0.2447, 0.8882, 0.2755, 0.9525, 0.1804, 0.9582, 0.2399, 0.2546, 0.3446, 0.2525, 0.3438, 0.2728, 0.3437, 0.2525, 0.3438, 0.252, 0.3433, 0.2728, 0.3437, 0.2728, 0.3437, 0.252, 0.3433, 0.2522, 0.343, 0.8326, 0.08708, 0.855, 0.07077, 0.8332, 0.08707, 0.8005, 0.113, 0.828, 0.1215, 0.8276, 0.1216, 0.8287, 0.1211, 0.8283, 0.1213, 0.8005, 0.113, 0.8283, 0.1213, 0.828, 0.1215, 0.8005, 0.113, 0.7923, 0.1742, 0.828, 0.1215, 0.8283, 0.1213, 0.7923, 0.1742, 0.827, 0.1217, 0.8276, 0.1216, 0.8276, 0.1216, 0.828, 0.1215, 0.7923, 0.1742, 0.8326, 0.08708, 0.8327, 0.08704, 0.8314, 0.08929, 0.8327, 0.08704, 0.8327, 0.08697, 0.8314, 0.08929, 0.8328, 0.08689, 0.833, 0.08681, 0.8644, 0.1156, 0.8327, 0.08697, 0.8328, 0.08689, 0.8314, 0.08929, 0.8332, 0.08707, 0.8327, 0.08697, 0.8327, 0.08704, 0.833, 0.08681, 0.8328, 0.08689, 0.8332, 0.08707, 0.8328, 0.08689, 0.8327, 0.08697, 0.8332, 0.08707, 0.2042, 0.1372, 0.1843, 0.09652, 0.2505, 0.1614, 0.251, 0.2832, 0.2504, 0.2788, 0.2504, 0.2789, 0.251, 0.2832, 0.2504, 0.2791, 0.2503, 0.2793, 0.8279, 0.1215, 0.8287, 0.1211, 0.8283, 0.1214, 0.08819, 0.1617, 0.06871, 0.1224, 0.1843, 0.09652, 0.08819, 0.1617, 0.2042, 0.1372, 0.213, 0.1847, 0.213, 0.1847, 0.2042, 0.1372, 0.2505, 0.1614, 0.8134, 0.3033, 0.7808, 0.2683, 0.8203, 0.245, 0.264, 0.1285, 0.2924, 0.1408, 0.2505, 0.1614, 0.1843, 0.09652, 0.06871, 0.1224, 0.1827, 0.06781, 0.8134, 0.3033, 0.7788, 0.2865, 0.7808, 0.2683, 0.2504, 0.2789, 0.2504, 0.2788, 0.251, 0.2832, 0.2522, 0.3113, 0.2508, 0.2777, 0.2509, 0.2797, 0.2503, 0.2793, 0.2508, 0.2777, 0.2504, 0.2791, 0.2504, 0.2789, 0.2522, 0.3113, 0.2503, 0.2793, 0.2504, 0.2791, 0.251, 0.2832, 0.2509, 0.2797, 0.2775, 0.2798, 0.2509, 0.2797, 0.2503, 0.2793, 0.2522, 0.3113, 0.2504, 0.2791, 0.2504, 0.2789, 0.2522, 0.3113, 0.1801, 0.2693, 0.05656, 0.2281, 0.08819, 0.1617, 0.8005, 0.113, 0.7844, 0.1521, 0.755, 0.121, 0.8134, 0.3033, 0.8882, 0.2755, 0.912, 0.3009, 0.8644, 0.1156, 0.8005, 0.113, 0.8309, 0.07591, 0.2728, 0.3437, 0.2535, 0.3429, 0.2537, 0.3426, 0.2537, 0.3426, 0.252, 0.3433, 0.2525, 0.3438, 0.2535, 0.3429, 0.2522, 0.343, 0.2537, 0.3426, 0.2522, 0.343, 0.252, 0.3433, 0.2537, 0.3426, 0.2525, 0.3438, 0.2546, 0.3446, 0.2537, 0.3426, 0.2535, 0.3429, 0.1968, 0.3334, 0.2522, 0.3113, 0.252, 0.3433, 0.2522, 0.343, 0.2522, 0.3113, 0.2537, 0.3426, 0.2546, 0.3446, 0.2525, 0.3438, 0.2522, 0.3113, 0.2525, 0.3438, 0.252, 0.3433, 0.2522, 0.3113, 0.7808, 0.2683, 0.7788, 0.2865, 0.7784, 0.2866, 0.1968, 0.3334, 0.252, 0.3433, 0.2525, 0.3438, 0.1968, 0.3334, 0.2535, 0.3429, 0.2522, 0.343, 0.2525, 0.3438, 0.2546, 0.3446, 0.1968, 0.3334, 0.2775, 0.2798, 0.2509, 0.2797, 0.2508, 0.2777, 0.2476, 0.2447, 0.2504, 0.2788, 0.2504, 0.2789, 0.2504, 0.2789, 0.2504, 0.2791, 0.2476, 0.2447, 0.2476, 0.2447, 0.2509, 0.2797, 0.2522, 0.3113, 0.855, 0.07077, 0.9507, 0.09829, 0.8644, 0.1156, 0.8644, 0.1156, 0.9507, 0.09829, 0.9525, 0.1804, 0.833, 0.08681, 0.8309, 0.07591, 0.855, 0.07077, 0.855, 0.07077, 0.8327, 0.08697, 0.8328, 0.08689, 0.855, 0.07077, 0.8326, 0.08708, 0.8327, 0.08704, 0.8327, 0.08697, 0.8327, 0.08704, 0.8309, 0.07591, 0.8309, 0.07591, 0.833, 0.08681, 0.8328, 0.08689, 0.8327, 0.08704, 0.8326, 0.08708, 0.8309, 0.07591, 0.8279, 0.1215, 0.827, 0.1217, 0.8276, 0.1216, 0.07882, 0.871, 0.1595, 0.8713, 0.1021, 0.8619, 0.8279, 0.1215, 0.828, 0.1215, 0.8279, 0.1215, 0.8005, 0.113, 0.827, 0.1217, 0.7923, 0.1742, 0.8644, 0.1156, 0.8287, 0.1211, 0.8005, 0.113, 0.7923, 0.1742, 0.8287, 0.1211, 0.8644, 0.1156, 0.8644, 0.1156, 0.833, 0.08681, 0.8332, 0.08707, 0.8005, 0.113, 0.7748, 0.05844, 0.8309, 0.07591, 0.7063, 0.4563, 0.796, 0.4826, 0.7413, 0.5766, 0.6213, 0.5837, 0.5671, 0.3537, 0.6368, 0.3722, 0.6213, 0.5837, 0.5944, 0.4333, 0.5671, 0.3537, 0.6368, 0.3722, 0.5671, 0.3537, 0.5787, 0.3372, 0.6376, 0.4789, 0.5856, 0.5128, 0.5944, 0.4333, 0.2852, 0.5792, 0.3004, 0.6317, 0.3276, 0.629, 0.3169, 0.5802, 0.3276, 0.629, 0.334, 0.5956, 0.3004, 0.6317, 0.3185, 0.6905, 0.3276, 0.629, 0.1595, 0.8713, 0.1792, 0.8587, 0.1834, 0.844, 0.3816, 0.6688, 0.5104, 0.605, 0.5541, 0.6139, 0.5484, 0.6443, 0.5832, 0.6286, 0.5541, 0.6139, 0.5639, 0.6694, 0.5638, 0.7257, 0.5832, 0.6286, 0.5166, 0.7244, 0.5639, 0.6694, 0.5484, 0.6443, 0.5181, 0.6251, 0.4679, 0.6392, 0.5059, 0.6701, 0.06858, 0.8169, 0.1021, 0.8619, 0.07479, 0.8339, 0.06858, 0.8169, 0.09322, 0.7524, 0.1067, 0.807, 0.1092, 0.7822, 0.1253, 0.7601, 0.07479, 0.8339, 0.02162, 0.8587, 0.07882, 0.871, 0.09357, 0.7845, 0.5832, 0.6286, 0.6096, 0.6239, 0.3816, 0.6688, 0.3816, 0.6688, 0.5541, 0.6139, 0.5832, 0.6286, 0.3878, 0.6089, 0.334, 0.5956, 0.3703, 0.661, 0.09322, 0.7524, 0.06858, 0.8169, 0.1253, 0.7601, 0.2904, 0.5228, 0.3402, 0.5268, 0.2832, 0.5808, 0.267, 0.6342, 0.2852, 0.5792, 0.2594, 0.5332, 0.267, 0.6342, 0.3004, 0.6317, 0.2852, 0.5792, 0.3419, 0.749, 0.3843, 0.7208, 0.3384, 0.7086, 0.3775, 0.7542, 0.3419, 0.749, 0.3865, 0.7863, 0.41, 0.7152, 0.421, 0.7665, 0.4328, 0.7186, 0.1834, 0.844, 0.1856, 0.8301, 0.1595, 0.8713, 0.2056, 0.8594, 0.1855, 0.8397, 0.1834, 0.844, 0.41, 0.7152, 0.4328, 0.7186, 0.4073, 0.6709, 0.4129, 0.5155, 0.406, 0.4982, 0.3402, 0.5268, 0.3433, 0.5075, 0.3402, 0.5268, 0.3709, 0.5081, 0.3709, 0.5081, 0.3402, 0.5268, 0.406, 0.4982, 0.2202, 0.8175, 0.2101, 0.787, 0.1548, 0.7451, 0.5062, 0.5492, 0.521, 0.5339, 0.4878, 0.5175, 0.1305, 0.9052, 0.2056, 0.8594, 0.1792, 0.8587, 0.5145, 0.7597, 0.09943, 0.9804, 0.1188, 0.9497, 0.07215, 0.9184, 0.5145, 0.7597, 0.5166, 0.7244, 0.4694, 0.7379, 0.5104, 0.605, 0.5458, 0.6265, 0.5541, 0.6139, 0.4328, 0.7186, 0.47, 0.7014, 0.4404, 0.6521, 0.04572, 0.7901, 0.09155, 0.7553, 0.4082, 0.6336, 0.2771, 0.8334, 0.3185, 0.6905, 0.3004, 0.6317, 0.1116, 0.7594, 0.1597, 0.7765, 0.1256, 0.7899, 0.8629, 0.662, 0.8246, 0.6764, 0.8299, 0.6941, 0.1808, 0.94, 0.1188, 0.9497, 0.1601, 0.9826, 0.4674, 0.7877, 0.439, 0.7758, 0.4414, 0.7954, 0.5059, 0.6701, 0.4777, 0.6733, 0.47, 0.7014, 0.5484, 0.6443, 0.5541, 0.6139, 0.5458, 0.6265, 0.5059, 0.6701, 0.4679, 0.6392, 0.4777, 0.6733, 0.47, 0.7014, 0.4694, 0.7379, 0.5166, 0.7244, 0.1627, 0.9548, 0.5145, 0.7597, 0.4694, 0.7379, 0.5286, 0.6898, 0.5484, 0.6443, 0.5181, 0.6251, 0.5059, 0.6701, 0.5104, 0.605, 0.5181, 0.6251, 0.5458, 0.6265, 0.6879, 0.07045, 0.7092, 0.08794, 0.7091, 0.0879, 0.7088, 0.08789, 0.4328, 0.7186, 0.4509, 0.7266, 0.47, 0.7014, 0.5166, 0.7244, 0.5145, 0.7597, 0.5638, 0.7257, 0.07882, 0.871, 0.1067, 0.807, 0.09357, 0.7845, 0.09357, 0.7845, 0.1364, 0.7662, 0.02162, 0.8587, 0.02162, 0.8587, 0.04335, 0.9324, 0.07882, 0.871, 0.09155, 0.7553, 0.04572, 0.7901, 0.09357, 0.7845, 0.07215, 0.9184, 0.1808, 0.94, 0.1845, 0.9064, 0.4328, 0.7186, 0.439, 0.7758, 0.4509, 0.7266, 0.47, 0.7014, 0.5166, 0.7244, 0.5286, 0.6898, 0.47, 0.7014, 0.4777, 0.6733, 0.4679, 0.6392, 0.4404, 0.6521, 0.4679, 0.6392, 0.4184, 0.643, 0.07479, 0.8339, 0.1421, 0.8103, 0.1092, 0.7822, 0.2815, 0.7488, 0.2373, 0.743, 0.2264, 0.7878, 0.2815, 0.7488, 0.2427, 0.8573, 0.292, 0.7551, 0.2815, 0.7488, 0.2264, 0.7878, 0.2427, 0.8573, 0.2264, 0.7878, 0.2373, 0.743, 0.1985, 0.7443, 0.3402, 0.5268, 0.2904, 0.5228, 0.3008, 0.5437, 0.292, 0.7551, 0.2427, 0.8573, 0.2771, 0.8334, 0.2264, 0.7878, 0.2056, 0.8594, 0.2427, 0.8573, 0.2594, 0.5332, 0.2904, 0.5228, 0.2832, 0.5808, 0.41, 0.7152, 0.4073, 0.6709, 0.3893, 0.6867, 0.421, 0.7665, 0.3775, 0.7542, 0.3865, 0.7863, 0.365, 0.6807, 0.3703, 0.661, 0.3546, 0.6951, 0.439, 0.7758, 0.4328, 0.7186, 0.421, 0.7665, 0.4073, 0.6709, 0.4404, 0.6521, 0.3381, 0.6803, 0.2056, 0.8594, 0.1845, 0.9064, 0.2427, 0.8573, 0.2771, 0.8334, 0.2427, 0.8573, 0.2774, 0.8318, 0.182, 0.9808, 0.2774, 0.8318, 0.1808, 0.94, 0.3703, 0.661, 0.4073, 0.6709, 0.3381, 0.6803, 0.41, 0.7152, 0.3893, 0.6867, 0.3843, 0.7208, 0.3546, 0.6951, 0.3703, 0.661, 0.3276, 0.629, 0.3185, 0.6905, 0.3546, 0.6951, 0.3276, 0.629, 0.1626, 0.8614, 0.1856, 0.8301, 0.2202, 0.8175, 0.3341, 0.5506, 0.4166, 0.5526, 0.3402, 0.5268, 0.1856, 0.8301, 0.2101, 0.787, 0.2202, 0.8175, 0.2101, 0.787, 0.1856, 0.8301, 0.1868, 0.7896, 0.1856, 0.8301, 0.184, 0.8377, 0.1868, 0.7896, 0.1053, 0.7526, 0.2202, 0.8175, 0.1548, 0.7451, 0.1548, 0.7451, 0.2101, 0.787, 0.1868, 0.7896, 0.4614, 0.553, 0.3828, 0.5758, 0.3878, 0.6089, 0.4129, 0.5155, 0.4166, 0.5526, 0.4878, 0.5175, 0.4614, 0.553, 0.5062, 0.5492, 0.4878, 0.5175, 0.423, 0.4951, 0.4129, 0.5155, 0.2604, 0.6269, 0.1548, 0.7451, 0.1116, 0.7594, 0.1053, 0.7526, 0.1053, 0.7526, 0.1433, 0.7167, 0.09479, 0.7739, 0.1597, 0.7765, 0.1868, 0.7896, 0.1724, 0.7824, 0.1256, 0.7899, 0.1724, 0.7824, 0.2604, 0.6269, 0.2922, 0.3051, 0.2946, 0.2791, 0.2946, 0.2791, 0.2951, 0.2813, 0.4878, 0.5175, 0.5251, 0.5148, 0.5096, 0.4911, 0.1256, 0.7899, 0.2604, 0.6269, 0.07601, 0.7452, 0.1792, 0.8587, 0.1595, 0.8713, 0.1305, 0.9052, 0.2202, 0.8175, 0.1053, 0.7526, 0.09479, 0.7739, 0.09479, 0.7739, 0.1377, 0.7747, 0.179, 0.7998, 0.1116, 0.7594, 0.1433, 0.7167, 0.1053, 0.7526, 0.8755, 0.8268, 0.8201, 0.8438, 0.8514, 0.8653, 0.8377, 0.9094, 0.8389, 0.8934, 0.8141, 0.8871, 0.7712, 0.8348, 0.8201, 0.8438, 0.7748, 0.7902, 0.8747, 0.8215, 0.8462, 0.8475, 0.8201, 0.8438, 0.6483, 0.8824, 0.6536, 0.8617, 0.5862, 0.8379, 0.9525, 0.6607, 0.8919, 0.6081, 0.8629, 0.662, 0.8629, 0.662, 0.8693, 0.7011, 0.9525, 0.6607, 0.9106, 0.6925, 0.9525, 0.6607, 0.8693, 0.7011, 0.5744, 0.7649, 0.5703, 0.7978, 0.6342, 0.7772, 0.6483, 0.8824, 0.5862, 0.8379, 0.6147, 0.9188, 0.8201, 0.8438, 0.7712, 0.8348, 0.8141, 0.8871, 0.8141, 0.8871, 0.7899, 0.9004, 0.8377, 0.9094, 0.7237, 0.8365, 0.7748, 0.7902, 0.7027, 0.7958, 0.7027, 0.7958, 0.6342, 0.7772, 0.671, 0.8346, 0.7237, 0.8365, 0.7027, 0.7958, 0.7036, 0.8362, 0.671, 0.8346, 0.6536, 0.8617, 0.6715, 0.8541, 0.6715, 0.8541, 0.6536, 0.8617, 0.6673, 0.8865, 0.7281, 0.8534, 0.6969, 0.8568, 0.7085, 0.8817, 0.8408, 0.8789, 0.8514, 0.8653, 0.8141, 0.8871, 0.7404, 0.8809, 0.7237, 0.8365, 0.7281, 0.8534, 0.8145, 0.8873, 0.8408, 0.8789, 0.8141, 0.8871, 0.8201, 0.8438, 0.8141, 0.8871, 0.8514, 0.8653, 0.8849, 0.5531, 0.8796, 0.5571, 0.8487, 0.647, 0.9415, 0.5639, 0.93, 0.4651, 0.8849, 0.5531, 0.5703, 0.7978, 0.5566, 0.7827, 0.5525, 0.7907, 0.8299, 0.6941, 0.8693, 0.7011, 0.8629, 0.662, 0.8141, 0.8871, 0.7712, 0.8348, 0.7899, 0.9004, 0.7712, 0.8348, 0.7404, 0.8809, 0.7899, 0.9004, 0.7036, 0.8362, 0.6715, 0.8541, 0.6969, 0.8568, 0.9525, 0.6607, 0.9415, 0.5639, 0.8919, 0.6081, 0.7404, 0.8809, 0.6147, 0.9188, 0.7097, 0.921, 0.8299, 0.6941, 0.8246, 0.6764, 0.8487, 0.647, 0.704, 0.835, 0.7161, 0.8504, 0.666, 0.8622, 0.9272, 0.4599, 0.9063, 0.4631, 0.93, 0.4651, 0.9415, 0.5639, 0.9525, 0.6607, 0.9472, 0.6538, 0.9415, 0.5639, 0.9472, 0.6538, 0.9435, 0.5605, 0.8145, 0.8873, 0.8389, 0.8934, 0.8332, 0.905, 0.8083, 0.7399, 0.7748, 0.7902, 0.7686, 0.7917, 0.7748, 0.7902, 0.8201, 0.8438, 0.7686, 0.7917, 0.895, 0.6032, 0.8487, 0.647, 0.8796, 0.5571, 0.8487, 0.647, 0.895, 0.6032, 0.9043, 0.6423, 0.9043, 0.6423, 0.8606, 0.7006, 0.8487, 0.647, 0.5566, 0.7827, 0.5744, 0.7649, 0.5701, 0.7985, 0.5744, 0.7649, 0.6545, 0.783, 0.5701, 0.7985, 0.5703, 0.7978, 0.5701, 0.7985, 0.5862, 0.8379, 0.8796, 0.5571, 0.9272, 0.4599, 0.9435, 0.5605, 0.8332, 0.905, 0.8539, 0.8793, 0.8377, 0.9094, 0.7097, 0.921, 0.7152, 0.8779, 0.7366, 0.855, 0.6681, 0.8884, 0.7097, 0.921, 0.5995, 0.8566, 0.8145, 0.8873, 0.7726, 0.8299, 0.8201, 0.8438, 0.6681, 0.8884, 0.6476, 0.874, 0.666, 0.8622, 0.6545, 0.783, 0.704, 0.835, 0.6696, 0.8321, 0.666, 0.8622, 0.6476, 0.874, 0.6696, 0.8321, 0.7161, 0.8504, 0.7152, 0.8779, 0.6982, 0.8608, 0.06762, 0.8079, 0.1043, 0.8172, 0.08273, 0.7582, 0.7366, 0.855, 0.7161, 0.8504, 0.7259, 0.8356, 0.9272, 0.4599, 0.93, 0.4651, 0.9415, 0.5639, 0.9525, 0.6607, 0.9941, 0.6546, 0.9472, 0.6538, 0.8539, 0.8793, 0.8201, 0.8438, 0.8462, 0.8475, 0.876, 0.8985, 0.8514, 0.8653, 0.8389, 0.8934, 0.8539, 0.8793, 0.8389, 0.8934, 0.8408, 0.8789, 0.8606, 0.7006, 0.9043, 0.6423, 0.9472, 0.6538, 0.5703, 0.7978, 0.553, 0.7906, 0.5701, 0.7985, 0.5701, 0.7985, 0.5995, 0.8566, 0.5862, 0.8379, 0.8145, 0.8873, 0.8141, 0.8871, 0.8389, 0.8934, 0.7726, 0.8299, 0.8145, 0.8873, 0.7899, 0.9004, 0.7259, 0.8356, 0.7726, 0.8299, 0.7366, 0.855, 0.8377, 0.9094, 0.7899, 0.9004, 0.8332, 0.905, 0.6982, 0.8608, 0.7152, 0.8779, 0.6681, 0.8884, 0.6982, 0.8608, 0.6681, 0.8884, 0.666, 0.8622, 0.7899, 0.9004, 0.7404, 0.8809, 0.7097, 0.921, 0.4929, 0.6119, 0.359, 0.6571, 0.5232, 0.6322, 0.4494, 0.7659, 0.4691, 0.7372, 0.4665, 0.7855, 0.08668, 0.7856, 0.07497, 0.8329, 0.06762, 0.8079, 0.4319, 0.5507, 0.3833, 0.5743, 0.3589, 0.55, 0.06132, 0.8958, 0.08646, 0.8846, 0.09521, 0.9429, 0.595, 0.6511, 0.5267, 0.7606, 0.5315, 0.7277, 0.4665, 0.7855, 0.5315, 0.7277, 0.5267, 0.7606, 0.5643, 0.6697, 0.5315, 0.7277, 0.5476, 0.641, 0.3896, 0.6574, 0.4787, 0.6225, 0.4844, 0.634, 0.4844, 0.634, 0.5232, 0.6322, 0.5095, 0.6681, 0.4812, 0.6846, 0.5095, 0.6681, 0.5038, 0.6946, 0.5643, 0.6697, 0.595, 0.6511, 0.5315, 0.7277, 0.4228, 0.7935, 0.4145, 0.7782, 0.4494, 0.7659, 0.5833, 0.5911, 0.595, 0.6511, 0.5791, 0.6274, 0.2129, 0.7282, 0.05134, 0.7879, 0.04262, 0.7848, 0.5791, 0.6274, 0.5529, 0.61, 0.5833, 0.5911, 0.08668, 0.7856, 0.06762, 0.8079, 0.08273, 0.7582, 0.284, 0.5791, 0.3037, 0.6322, 0.2919, 0.7548, 0.1773, 0.8605, 0.179, 0.8546, 0.1893, 0.8308, 0.4108, 0.657, 0.3894, 0.6866, 0.3792, 0.6626, 0.3987, 0.7488, 0.4145, 0.7782, 0.2632, 0.8996, 0.3645, 0.6752, 0.3428, 0.6967, 0.3436, 0.6746, 0.3509, 0.7434, 0.3012, 0.7584, 0.3191, 0.6936, 0.1484, 0.8083, 0.179, 0.8546, 0.1157, 0.8753, 0.3833, 0.6113, 0.4006, 0.6275, 0.402, 0.6356, 0.3833, 0.5743, 0.4288, 0.579, 0.3833, 0.6113, 0.1986, 0.8228, 0.1809, 0.8455, 0.184, 0.8377, 0.2932, 0.192, 0.2946, 0.2791, 0.2946, 0.2791, 0.2942, 0.2779, 0.4881, 0.5909, 0.5066, 0.5461, 0.4607, 0.5745, 0.1062, 0.7533, 0.1789, 0.8068, 0.09514, 0.774, 0.07259, 0.755, 0.07259, 0.753, 0.1024, 0.76, 0.3833, 0.5743, 0.3833, 0.6113, 0.3589, 0.55, 0.1747, 0.7504, 0.2156, 0.7923, 0.1789, 0.8068, 0.3833, 0.6113, 0.4288, 0.579, 0.4219, 0.61, 0.1986, 0.8228, 0.1827, 0.8434, 0.1809, 0.8455, 0.1364, 0.9104, 0.1194, 0.8753, 0.1773, 0.8605, 0.08646, 0.8846, 0.06132, 0.8958, 0.1005, 0.7905, 0.4929, 0.6119, 0.3584, 0.6485, 0.359, 0.6571, 0.1157, 0.8753, 0.07497, 0.8329, 0.1484, 0.8083, 0.1695, 0.9787, 0.1568, 0.9836, 0.1755, 0.9426, 0.359, 0.6571, 0.1004, 0.7625, 0.05134, 0.7879, 0.191, 0.8919, 0.2123, 0.9094, 0.1755, 0.9426, 0.184, 0.8377, 0.1827, 0.8434, 0.1893, 0.8308, 0.3037, 0.6322, 0.3288, 0.6311, 0.3428, 0.6967, 0.1138, 0.7149, 0.1601, 0.7217, 0.1116, 0.7548, 0.08646, 0.8846, 0.1364, 0.9104, 0.09521, 0.9429, 0.2662, 0.6687, 0.3037, 0.6322, 0.3191, 0.6936, 0.595, 0.6511, 0.5643, 0.6697, 0.5791, 0.6274, 0.5476, 0.641, 0.5529, 0.61, 0.5791, 0.6274, 0.4691, 0.7372, 0.5038, 0.6946, 0.5046, 0.7269, 0.4691, 0.7372, 0.5315, 0.7277, 0.4665, 0.7855, 0.4929, 0.6119, 0.5232, 0.6322, 0.4844, 0.634, 0.07497, 0.8329, 0.1157, 0.8753, 0.07202, 0.8407, 0.5038, 0.6946, 0.4565, 0.714, 0.4812, 0.6846, 0.07497, 0.8329, 0.07202, 0.8407, 0.06762, 0.8079, 0.4565, 0.714, 0.5038, 0.6946, 0.4691, 0.7372, 0.1568, 0.9836, 0.1162, 0.9847, 0.09521, 0.9429, 0.05654, 0.9487, 0.06132, 0.8958, 0.09521, 0.9429, 0.06132, 0.8958, 0.02028, 0.8585, 0.1005, 0.7905, 0.1004, 0.7625, 0.04262, 0.7848, 0.05134, 0.7879, 0.5036, 0.6042, 0.5481, 0.5775, 0.5529, 0.61, 0.5476, 0.641, 0.5791, 0.6274, 0.5643, 0.6697, 0.4565, 0.714, 0.4691, 0.7372, 0.4494, 0.7659, 0.4844, 0.634, 0.4536, 0.6457, 0.3896, 0.6574, 0.4836, 0.668, 0.4812, 0.6846, 0.4536, 0.6457, 0.5095, 0.6681, 0.4812, 0.6846, 0.4836, 0.668, 0.4836, 0.668, 0.4844, 0.634, 0.5095, 0.6681, 0.07497, 0.8329, 0.08668, 0.7856, 0.1484, 0.8083, 0.4367, 0.7246, 0.4565, 0.714, 0.4494, 0.7659, 0.1601, 0.7217, 0.2098, 0.751, 0.1731, 0.7795, 0.3377, 0.5302, 0.3589, 0.55, 0.3195, 0.5549, 0.3012, 0.5437, 0.284, 0.5791, 0.2834, 0.5257, 0.2566, 0.8674, 0.2236, 0.7905, 0.2796, 0.7445, 0.3182, 0.5811, 0.3288, 0.6311, 0.3037, 0.6322, 0.1827, 0.8434, 0.1986, 0.8228, 0.2054, 0.8602, 0.3012, 0.5437, 0.2834, 0.5257, 0.3377, 0.5302, 0.3003, 0.8234, 0.285, 0.8574, 0.2919, 0.7548, 0.3182, 0.5811, 0.284, 0.5791, 0.3012, 0.5437, 0.285, 0.8574, 0.2566, 0.8674, 0.2919, 0.7548, 0.2566, 0.8674, 0.2054, 0.8602, 0.2236, 0.7905, 0.179, 0.8546, 0.1484, 0.8083, 0.1789, 0.8068, 0.3833, 0.6113, 0.3792, 0.6626, 0.3645, 0.6752, 0.4159, 0.7203, 0.3987, 0.7488, 0.3817, 0.719, 0.402, 0.6356, 0.3792, 0.6626, 0.3833, 0.6113, 0.4536, 0.6457, 0.4367, 0.7246, 0.4159, 0.7203, 0.2566, 0.8674, 0.191, 0.8919, 0.2054, 0.8602, 0.2434, 0.9231, 0.1695, 0.9787, 0.1755, 0.9426, 0.2123, 0.9094, 0.2605, 0.8896, 0.2434, 0.9231, 0.1893, 0.8308, 0.179, 0.8546, 0.2238, 0.8162, 0.3792, 0.6626, 0.3894, 0.6866, 0.3645, 0.6752, 0.3987, 0.7488, 0.4159, 0.7203, 0.4145, 0.7782, 0.402, 0.6356, 0.416, 0.6357, 0.4108, 0.657, 0.3987, 0.7488, 0.3509, 0.7434, 0.3817, 0.719, 0.3833, 0.6113, 0.3436, 0.6746, 0.3288, 0.6311, 0.3894, 0.6866, 0.3817, 0.719, 0.3645, 0.6752, 0.2753, 0.764, 0.3191, 0.6936, 0.3012, 0.7584, 0.3817, 0.719, 0.3509, 0.7434, 0.3191, 0.6936, 0.4536, 0.6457, 0.4108, 0.657, 0.3896, 0.6574, 0.1484, 0.8083, 0.1753, 0.7913, 0.1789, 0.8068, 0.5046, 0.7269, 0.5315, 0.7277, 0.4691, 0.7372, 0.3452, 0.5074, 0.3732, 0.5085, 0.3377, 0.5302, 0.2238, 0.8162, 0.1789, 0.8068, 0.2156, 0.7923, 0.1825, 0.7908, 0.184, 0.8377, 0.1893, 0.8308, 0.1731, 0.7795, 0.1116, 0.7548, 0.1601, 0.7217, 0.1747, 0.7504, 0.1789, 0.8068, 0.1062, 0.7533, 0.1825, 0.7908, 0.1286, 0.7893, 0.1731, 0.7795, 0.4219, 0.61, 0.4006, 0.6275, 0.3833, 0.6113, 0.4881, 0.5909, 0.3003, 0.6729, 0.5066, 0.5461, 0.3003, 0.6729, 0.4288, 0.579, 0.5066, 0.5461, 0.4781, 0.5369, 0.3833, 0.5743, 0.4319, 0.5507, 0.506, 0.4932, 0.4729, 0.5177, 0.4748, 0.4821, 0.4176, 0.5309, 0.4748, 0.4821, 0.4729, 0.5177, 0.5227, 0.5158, 0.5066, 0.5461, 0.506, 0.4932, 0.1062, 0.7533, 0.129, 0.7495, 0.1747, 0.7504, 0.129, 0.7495, 0.1062, 0.7533, 0.1024, 0.76, 0.1286, 0.7893, 0.1024, 0.76, 0.07259, 0.753, 0.1286, 0.7893, 0.1116, 0.7548, 0.1731, 0.7795, 0.2156, 0.7923, 0.129, 0.7495, 0.1825, 0.7908, 0.3003, 0.6729, 0.1789, 0.8068, 0.1686, 0.7829, 0.4176, 0.5309, 0.4729, 0.5177, 0.4319, 0.5507, 0.5066, 0.5461, 0.4781, 0.5369, 0.4729, 0.5177, 0.1116, 0.7548, 0.07259, 0.753, 0.08065, 0.7366, 0.1116, 0.7548, 0.08065, 0.7366, 0.1138, 0.7149, 0.1825, 0.7908, 0.129, 0.7495, 0.1286, 0.7893, 0.4288, 0.579, 0.3003, 0.6729, 0.4219, 0.61, 0.1773, 0.8605, 0.2054, 0.8602, 0.1364, 0.9104, 0.7114, 0.1223, 0.7122, 0.1227, 0.7118, 0.1225, 0.1845, 0.9064, 0.2056, 0.8594, 0.1305, 0.9052, 0.1043, 0.8172, 0.1194, 0.8753, 0.08646, 0.8846, 0.4494, 0.7659, 0.4665, 0.7855, 0.4228, 0.7935, 0.2054, 0.8602, 0.191, 0.8919, 0.1364, 0.9104, 0.116, 0.4008, 0.09519, 0.3998, 0.07953, 0.359, 0.174, 0.5468, 0.1634, 0.61, 0.1397, 0.5951, 0.1019, 0.4095, 0.1611, 0.4227, 0.1336, 0.4571, 0.07891, 0.4943, 0.1112, 0.5283, 0.06524, 0.5629, 0.1611, 0.4227, 0.1019, 0.4095, 0.116, 0.4008, 0.3339, 0.1446, 0.3413, 0.1874, 0.3238, 0.178, 0.2903, 0.3437, 0.2883, 0.3443, 0.288, 0.3447, 0.7118, 0.1225, 0.7114, 0.1223, 0.7255, 0.1086, 0.7091, 0.0879, 0.7092, 0.08794, 0.7255, 0.1086, 0.709, 0.08775, 0.7091, 0.08783, 0.7255, 0.1086, 0.709, 0.08775, 0.7089, 0.08766, 0.7088, 0.08789, 0.6958, 0.04456, 0.7151, 0.0847, 0.6879, 0.07045, 0.468, 0.2453, 0.3566, 0.2659, 0.441, 0.1363, 0.755, 0.121, 0.7844, 0.1521, 0.7509, 0.1625, 0.7489, 0.2571, 0.7343, 0.3025, 0.649, 0.2532, 0.3377, 0.1124, 0.431, 0.08793, 0.441, 0.1363, 0.3339, 0.1446, 0.441, 0.1363, 0.3413, 0.1874, 0.2946, 0.2791, 0.2946, 0.2794, 0.2951, 0.2813, 0.2947, 0.2795, 0.2942, 0.2799, 0.2951, 0.2813, 0.521, 0.1791, 0.441, 0.1363, 0.4986, 0.09666, 0.649, 0.2532, 0.5746, 0.1453, 0.6684, 0.1286, 0.2505, 0.1614, 0.2924, 0.1408, 0.2932, 0.192, 0.7489, 0.2571, 0.7923, 0.1742, 0.7808, 0.2683, 0.441, 0.1363, 0.3566, 0.2659, 0.3413, 0.1874, 0.2906, 0.3431, 0.2894, 0.3429, 0.2728, 0.3437, 0.3457, 0.3302, 0.2894, 0.3429, 0.2922, 0.3051, 0.2906, 0.3431, 0.2908, 0.3434, 0.2922, 0.3051, 0.2942, 0.2779, 0.2775, 0.2798, 0.2932, 0.192, 0.2932, 0.192, 0.3413, 0.1874, 0.3566, 0.2659, 0.2922, 0.3051, 0.2951, 0.2813, 0.3566, 0.2659, 0.709, 0.08775, 0.7089, 0.08766, 0.7151, 0.0847, 0.2522, 0.343, 0.2535, 0.3429, 0.2728, 0.3437, 0.8276, 0.1216, 0.827, 0.1217, 0.8005, 0.113, 0.8283, 0.1213, 0.8287, 0.1211, 0.7923, 0.1742, 0.8309, 0.07591, 0.8326, 0.08708, 0.8314, 0.08929, 0.8314, 0.08929, 0.8328, 0.08689, 0.8644, 0.1156, 0.2504, 0.2789, 0.2504, 0.2791, 0.251, 0.2832, 0.2503, 0.2793, 0.2509, 0.2797, 0.251, 0.2832, 0.828, 0.1215, 0.8279, 0.1215, 0.8279, 0.1215, 0.2042, 0.1372, 0.08819, 0.1617, 0.1843, 0.09652, 0.05656, 0.2281, 0.1801, 0.2693, 0.07443, 0.2687, 0.7844, 0.1521, 0.7923, 0.1742, 0.7509, 0.1625, 0.2522, 0.3113, 0.1801, 0.2693, 0.2476, 0.2447, 0.8203, 0.245, 0.8644, 0.1156, 0.9525, 0.1804, 0.7661, 0.07065, 0.8005, 0.113, 0.755, 0.121, 0.06871, 0.1224, 0.08819, 0.1617, 0.02472, 0.1684, 0.2476, 0.2447, 0.2932, 0.192, 0.2508, 0.2777, 0.2503, 0.2793, 0.2504, 0.2791, 0.2508, 0.2777, 0.2522, 0.3113, 0.251, 0.2832, 0.2922, 0.3051, 0.8203, 0.245, 0.8882, 0.2755, 0.8134, 0.3033, 0.8309, 0.07591, 0.8314, 0.08929, 0.8644, 0.1156, 0.9507, 0.09829, 0.855, 0.07077, 0.8309, 0.07591, 0.1801, 0.2693, 0.08819, 0.1617, 0.213, 0.1847, 0.2476, 0.2447, 0.1801, 0.2693, 0.213, 0.1847, 0.2522, 0.3113, 0.2728, 0.3437, 0.2537, 0.3426, 0.2476, 0.2447, 0.213, 0.1847, 0.2505, 0.1614, 0.2522, 0.343, 0.2535, 0.3429, 0.2522, 0.3113, 0.2522, 0.343, 0.252, 0.3433, 0.1968, 0.3334, 0.2508, 0.2777, 0.2932, 0.192, 0.2775, 0.2798, 0.2503, 0.2793, 0.2509, 0.2797, 0.2476, 0.2447, 0.1801, 0.2693, 0.2522, 0.3113, 0.1968, 0.3334, 0.8327, 0.08704, 0.8327, 0.08697, 0.855, 0.07077, 0.8328, 0.08689, 0.833, 0.08681, 0.855, 0.07077, 0.8328, 0.08689, 0.8327, 0.08697, 0.8309, 0.07591, 0.7844, 0.1521, 0.8005, 0.113, 0.7923, 0.1742, 0.8203, 0.245, 0.7808, 0.2683, 0.7923, 0.1742, 0.855, 0.07077, 0.8644, 0.1156, 0.8332, 0.08707, 0.6913, 0.3472, 0.6983, 0.342, 0.796, 0.4826, 0.7063, 0.4563, 0.7413, 0.5766, 0.6939, 0.551, 0.796, 0.4826, 0.7063, 0.4563, 0.6913, 0.3472, 0.5944, 0.4333, 0.6213, 0.5837, 0.6376, 0.4789, 0.4509, 0.7266, 0.439, 0.7758, 0.4674, 0.7877, 0.4694, 0.7379, 0.4509, 0.7266, 0.1627, 0.9548, 0.4509, 0.7266, 0.4694, 0.7379, 0.47, 0.7014, 0.07479, 0.8339, 0.1253, 0.7601, 0.06858, 0.8169, 0.1985, 0.7443, 0.1724, 0.7824, 0.2264, 0.7878, 0.421, 0.7665, 0.4163, 0.7897, 0.439, 0.7758, 0.1305, 0.9052, 0.07215, 0.9184, 0.1845, 0.9064, 0.5638, 0.7257, 0.5639, 0.6694, 0.5166, 0.7244, 0.2044, 0.7083, 0.05893, 0.7576, 0.09155, 0.7553, 0.334, 0.5956, 0.3537, 0.5511, 0.3341, 0.5506, 0.2771, 0.8334, 0.3003, 0.8234, 0.292, 0.7551, 0.1845, 0.9064, 0.1808, 0.94, 0.2427, 0.8573, 0.3893, 0.6867, 0.4073, 0.6709, 0.3703, 0.661, 0.1626, 0.8614, 0.1595, 0.8713, 0.1856, 0.8301, 0.3843, 0.7208, 0.3775, 0.7542, 0.41, 0.7152, 0.3546, 0.6951, 0.3384, 0.7086, 0.3843, 0.7208, 0.3537, 0.5511, 0.334, 0.5956, 0.3828, 0.5758, 0.2044, 0.7083, 0.5181, 0.6251, 0.5104, 0.605, 0.07882, 0.871, 0.07215, 0.9184, 0.1305, 0.9052, 0.3703, 0.661, 0.334, 0.5956, 0.3276, 0.629, 0.365, 0.6807, 0.3546, 0.6951, 0.3843, 0.7208, 0.365, 0.6807, 0.3893, 0.6867, 0.3703, 0.661, 0.1188, 0.9497, 0.1808, 0.94, 0.07215, 0.9184, 0.04335, 0.9324, 0.06873, 0.9638, 0.07215, 0.9184, 0.5832, 0.6286, 0.5638, 0.7257, 0.6096, 0.6239, 0.1626, 0.8614, 0.1021, 0.8619, 0.1595, 0.8713, 0.09322, 0.7524, 0.09155, 0.7553, 0.1067, 0.807, 0.07479, 0.8339, 0.1021, 0.8619, 0.1626, 0.8614, 0.1627, 0.9548, 0.1601, 0.9826, 0.1188, 0.9497, 0.4679, 0.6392, 0.4404, 0.6521, 0.47, 0.7014, 0.06858, 0.8169, 0.1067, 0.807, 0.1021, 0.8619, 0.1626, 0.8614, 0.1421, 0.8103, 0.07479, 0.8339, 0.5181, 0.6251, 0.5484, 0.6443, 0.5458, 0.6265, 0.2904, 0.5228, 0.2852, 0.5792, 0.3008, 0.5437, 0.3276, 0.629, 0.3169, 0.5802, 0.2852, 0.5792, 0.3341, 0.5506, 0.3169, 0.5802, 0.334, 0.5956, 0.3402, 0.5268, 0.3433, 0.5075, 0.2832, 0.5808, 0.2852, 0.5792, 0.2904, 0.5228, 0.2594, 0.5332, 0.1421, 0.8103, 0.1626, 0.8614, 0.179, 0.7998, 0.3703, 0.661, 0.3381, 0.6803, 0.3878, 0.6089, 0.3419, 0.749, 0.3384, 0.7086, 0.3185, 0.6905, 0.4073, 0.6709, 0.4328, 0.7186, 0.4404, 0.6521, 0.421, 0.7665, 0.41, 0.7152, 0.3775, 0.7542, 0.3775, 0.7542, 0.3843, 0.7208, 0.3419, 0.749, 0.2958, 0.7289, 0.3185, 0.6905, 0.2771, 0.8334, 0.3381, 0.6803, 0.4404, 0.6521, 0.4184, 0.643, 0.3341, 0.5506, 0.3402, 0.5268, 0.3008, 0.5437, 0.3341, 0.5506, 0.3537, 0.5511, 0.4166, 0.5526, 0.2056, 0.8594, 0.2264, 0.7878, 0.1855, 0.8397, 0.4614, 0.553, 0.489, 0.5883, 0.5062, 0.5492, 0.07882, 0.871, 0.1305, 0.9052, 0.1595, 0.8713, 0.334, 0.5956, 0.3878, 0.6089, 0.3828, 0.5758, 0.1256, 0.7899, 0.07601, 0.7452, 0.1116, 0.7594, 0.1985, 0.7443, 0.2604, 0.6269, 0.1724, 0.7824, 0.1116, 0.7594, 0.1868, 0.7896, 0.1597, 0.7765, 0.179, 0.7998, 0.1377, 0.7747, 0.153, 0.7769, 0.1256, 0.7899, 0.1597, 0.7765, 0.1724, 0.7824, 0.4878, 0.5175, 0.4166, 0.5526, 0.4614, 0.553, 0.4815, 0.4791, 0.4878, 0.5175, 0.5096, 0.4911, 0.1868, 0.7896, 0.1116, 0.7594, 0.1548, 0.7451, 0.09479, 0.7739, 0.179, 0.7998, 0.2202, 0.8175, 0.8007, 0.7384, 0.7027, 0.7958, 0.7748, 0.7902, 0.8919, 0.6081, 0.8487, 0.647, 0.8629, 0.662, 0.5566, 0.7827, 0.5703, 0.7978, 0.5744, 0.7649, 0.8377, 0.9094, 0.876, 0.8985, 0.8389, 0.8934, 0.6673, 0.8865, 0.7404, 0.8809, 0.7085, 0.8817, 0.6147, 0.9188, 0.6673, 0.8865, 0.6483, 0.8824, 0.7712, 0.8348, 0.7748, 0.7902, 0.7237, 0.8365, 0.671, 0.8346, 0.6342, 0.7772, 0.5862, 0.8379, 0.6536, 0.8617, 0.671, 0.8346, 0.5862, 0.8379, 0.6715, 0.8541, 0.7036, 0.8362, 0.671, 0.8346, 0.7237, 0.8365, 0.7036, 0.8362, 0.7281, 0.8534, 0.6673, 0.8865, 0.7085, 0.8817, 0.6969, 0.8568, 0.6715, 0.8541, 0.6673, 0.8865, 0.6969, 0.8568, 0.93, 0.4651, 0.9063, 0.4631, 0.8849, 0.5531, 0.8487, 0.647, 0.8919, 0.6081, 0.8849, 0.5531, 0.5862, 0.8379, 0.6342, 0.7772, 0.5703, 0.7978, 0.8919, 0.6081, 0.9415, 0.5639, 0.8849, 0.5531, 0.7404, 0.8809, 0.6673, 0.8865, 0.6147, 0.9188, 0.7712, 0.8348, 0.7237, 0.8365, 0.7404, 0.8809, 0.5862, 0.8379, 0.5995, 0.8566, 0.6147, 0.9188, 0.6483, 0.8824, 0.6673, 0.8865, 0.6536, 0.8617, 0.6969, 0.8568, 0.7281, 0.8534, 0.7036, 0.8362, 0.553, 0.7906, 0.5703, 0.7978, 0.5525, 0.7907, 0.8756, 0.8267, 0.8514, 0.8653, 0.8462, 0.8475, 0.9435, 0.5605, 0.9272, 0.4599, 0.9415, 0.5639, 0.7686, 0.7917, 0.6545, 0.783, 0.8083, 0.7399, 0.6681, 0.8884, 0.7152, 0.8779, 0.7097, 0.921, 0.6696, 0.8321, 0.6476, 0.874, 0.5995, 0.8566, 0.8539, 0.8793, 0.8332, 0.905, 0.8389, 0.8934, 0.8145, 0.8873, 0.8201, 0.8438, 0.8539, 0.8793, 0.9063, 0.4631, 0.9272, 0.4599, 0.8849, 0.5531, 0.8462, 0.8475, 0.8747, 0.8215, 0.8756, 0.8267, 0.8539, 0.8793, 0.8462, 0.8475, 0.8514, 0.8653, 0.6545, 0.783, 0.5995, 0.8566, 0.5701, 0.7985, 0.8606, 0.7006, 0.8299, 0.6941, 0.8487, 0.647, 0.895, 0.6032, 0.8796, 0.5571, 0.9435, 0.5605, 0.8539, 0.8793, 0.876, 0.8985, 0.8377, 0.9094, 0.6681, 0.8884, 0.5995, 0.8566, 0.6476, 0.874, 0.7097, 0.921, 0.6147, 0.9188, 0.5995, 0.8566, 0.7259, 0.8356, 0.7686, 0.7917, 0.7726, 0.8299, 0.7366, 0.855, 0.7726, 0.8299, 0.7899, 0.9004, 0.7686, 0.7917, 0.704, 0.835, 0.6545, 0.783, 0.8145, 0.8873, 0.8539, 0.8793, 0.8408, 0.8789, 0.666, 0.8622, 0.7161, 0.8504, 0.6982, 0.8608, 0.9435, 0.5605, 0.9043, 0.6423, 0.895, 0.6032, 0.9043, 0.6423, 0.9435, 0.5605, 0.9472, 0.6538, 0.08273, 0.7582, 0.1004, 0.7625, 0.359, 0.6571, 0.07202, 0.8407, 0.1043, 0.8172, 0.06762, 0.8079, 0.3288, 0.6311, 0.3195, 0.5549, 0.3589, 0.55, 0.3195, 0.5549, 0.3182, 0.5811, 0.3012, 0.5437, 0.3377, 0.5302, 0.2834, 0.5257, 0.2811, 0.6409, 0.3037, 0.6322, 0.2702, 0.6212, 0.2919, 0.7548, 0.191, 0.8919, 0.2566, 0.8674, 0.2123, 0.9094, 0.4159, 0.7203, 0.3894, 0.6866, 0.4108, 0.657, 0.2236, 0.7905, 0.1731, 0.7795, 0.2098, 0.751, 0.4176, 0.5309, 0.3589, 0.55, 0.3377, 0.5302, 0.3377, 0.5302, 0.3732, 0.5085, 0.414, 0.5005, 0.4781, 0.5369, 0.4319, 0.5507, 0.4729, 0.5177, 0.3288, 0.6311, 0.3436, 0.6746, 0.3428, 0.6967, 0.09521, 0.9429, 0.1755, 0.9426, 0.1568, 0.9836, 0.1004, 0.7625, 0.1005, 0.7905, 0.04262, 0.7848, 0.4367, 0.7246, 0.4536, 0.6457, 0.4565, 0.714, 0.5271, 0.6929, 0.5476, 0.641, 0.5315, 0.7277, 0.5271, 0.6929, 0.5046, 0.7269, 0.5038, 0.6946, 0.5476, 0.641, 0.5095, 0.6681, 0.5232, 0.6322, 0.08273, 0.7582, 0.2668, 0.7021, 0.08668, 0.7856, 0.4929, 0.6119, 0.4844, 0.634, 0.4787, 0.6225, 0.2566, 0.8674, 0.2796, 0.7445, 0.2919, 0.7548, 0.3288, 0.6311, 0.3589, 0.55, 0.3833, 0.6113, 0.3452, 0.5074, 0.3377, 0.5302, 0.2811, 0.6409, 0.2796, 0.7445, 0.2236, 0.7905, 0.238, 0.7555, 0.238, 0.7555, 0.2236, 0.7905, 0.2098, 0.751, 0.2834, 0.5257, 0.266, 0.5149, 0.2811, 0.6409, 0.1157, 0.8753, 0.179, 0.8546, 0.1773, 0.8605, 0.3191, 0.6936, 0.3037, 0.6322, 0.3428, 0.6967, 0.4108, 0.657, 0.4536, 0.6457, 0.4159, 0.7203, 0.4182, 0.6354, 0.4108, 0.657, 0.416, 0.6357, 0.1755, 0.9426, 0.2123, 0.9094, 0.2638, 0.9031, 0.1827, 0.8434, 0.1773, 0.8605, 0.1893, 0.8308, 0.2054, 0.8602, 0.1986, 0.8228, 0.2236, 0.7905, 0.5066, 0.5461, 0.4288, 0.579, 0.4781, 0.5369, 0.4319, 0.5507, 0.3589, 0.55, 0.4176, 0.5309, 0.07259, 0.755, 0.1062, 0.7533, 0.09514, 0.774, 0.4781, 0.5369, 0.4288, 0.579, 0.3833, 0.5743, 0.4748, 0.4821, 0.4176, 0.5309, 0.414, 0.5005, 0.129, 0.7495, 0.2156, 0.7923, 0.1747, 0.7504, 0.184, 0.8377, 0.1856, 0.8301, 0.1834, 0.844, 0.1194, 0.8753, 0.1364, 0.9104, 0.08646, 0.8846, 0.7091, 0.0879, 0.7091, 0.08783, 0.7151, 0.0847, 0.7661, 0.07065, 0.7151, 0.0847, 0.7315, 0.04793, 0.08819, 0.1617, 0.05656, 0.2281, 0.02472, 0.1684, 0.8882, 0.2755, 0.8203, 0.245, 0.9525, 0.1804, 0.8644, 0.1156, 0.8203, 0.245, 0.7923, 0.1742, 0.3828, 0.5758, 0.4166, 0.5526, 0.3537, 0.5511, 0.03773, 0.7855, 0.09357, 0.7845, 0.04572, 0.7901, 0.5484, 0.6443, 0.5286, 0.6898, 0.5166, 0.7244, 0.04572, 0.7901, 0.3816, 0.6688, 0.03773, 0.7855, 0.2852, 0.5792, 0.3169, 0.5802, 0.3008, 0.5437, 0.2958, 0.7289, 0.3865, 0.7863, 0.3419, 0.749, 0.1724, 0.7824, 0.1868, 0.7896, 0.1855, 0.8397, 0.3008, 0.5437, 0.3169, 0.5802, 0.3341, 0.5506, 0.07882, 0.871, 0.04335, 0.9324, 0.07215, 0.9184, 0.4184, 0.643, 0.1092, 0.7822, 0.1421, 0.8103, 0.09357, 0.7845, 0.1067, 0.807, 0.09155, 0.7553, 0.5832, 0.6286, 0.5484, 0.6443, 0.5639, 0.6694, 0.3865, 0.7863, 0.4163, 0.7897, 0.421, 0.7665, 0.179, 0.7998, 0.1626, 0.8614, 0.2202, 0.8175, 0.3843, 0.7208, 0.3893, 0.6867, 0.365, 0.6807, 0.3381, 0.6803, 0.1421, 0.8103, 0.179, 0.7998, 0.3878, 0.6089, 0.4449, 0.5976, 0.4614, 0.553, 0.4614, 0.553, 0.4449, 0.5976, 0.489, 0.5883, 0.2604, 0.6269, 0.4129, 0.5155, 0.4878, 0.5175, 0.8569, 0.7274, 0.8007, 0.7384, 0.7748, 0.7902, 0.8389, 0.8934, 0.8514, 0.8653, 0.8408, 0.8789, 0.8201, 0.8438, 0.7726, 0.8299, 0.7686, 0.7917, 0.7161, 0.8504, 0.704, 0.835, 0.7259, 0.8356, 0.7161, 0.8504, 0.7366, 0.855, 0.7152, 0.8779, 0.5566, 0.7827, 0.5701, 0.7985, 0.553, 0.7906, 0.6696, 0.8321, 0.704, 0.835, 0.666, 0.8622, 0.5529, 0.61, 0.5232, 0.6322, 0.5036, 0.6042, 0.2662, 0.6687, 0.2702, 0.6212, 0.3037, 0.6322, 0.2123, 0.9094, 0.2566, 0.8674, 0.3012, 0.7584, 0.3833, 0.6113, 0.3645, 0.6752, 0.3436, 0.6746, 0.3012, 0.7584, 0.3509, 0.7434, 0.2632, 0.8996, 0.3428, 0.6967, 0.3645, 0.6752, 0.3817, 0.719, 0.02028, 0.8585, 0.06132, 0.8958, 0.05654, 0.9487, 0.09521, 0.9429, 0.4845, 0.7859, 0.5267, 0.7606, 0.3896, 0.6574, 0.1484, 0.8083, 0.08668, 0.7856, 0.1004, 0.7625, 0.08273, 0.7582, 0.1043, 0.8172, 0.4367, 0.7246, 0.4494, 0.7659, 0.4145, 0.7782, 0.01711, 0.8222, 0.1005, 0.7905, 0.02028, 0.8585, 0.5271, 0.6929, 0.5095, 0.6681, 0.5476, 0.641, 0.3288, 0.6311, 0.3182, 0.5811, 0.3195, 0.5549, 0.284, 0.5791, 0.2919, 0.7548, 0.2834, 0.5257, 0.3792, 0.6626, 0.402, 0.6356, 0.4108, 0.657, 0.3894, 0.6866, 0.4159, 0.7203, 0.3817, 0.719, 0.1825, 0.7908, 0.1893, 0.8308, 0.2156, 0.7923, 0.414, 0.5005, 0.4176, 0.5309, 0.3377, 0.5302, 0.1024, 0.76, 0.1286, 0.7893, 0.129, 0.7495, 0.07259, 0.755, 0.1024, 0.76, 0.1062, 0.7533, 0.3566, 0.2659, 0.3457, 0.3302, 0.2922, 0.3051, 0.8327, 0.08704, 0.8326, 0.08708, 0.8332, 0.08707, 0.8309, 0.07591, 0.7748, 0.05844, 0.816, 0.04535, 0.2503, 0.2793, 0.2476, 0.2447, 0.2504, 0.2791, 0.1364, 0.7662, 0.09357, 0.7845, 0.03773, 0.7855, 0.5104, 0.605, 0.3816, 0.6688, 0.5473, 0.5779, 0.5059, 0.6701, 0.47, 0.7014, 0.5286, 0.6898, 0.5181, 0.6251, 0.09322, 0.7524, 0.4916, 0.609, 0.3185, 0.6905, 0.2958, 0.7289, 0.3419, 0.749, 0.5062, 0.5492, 0.489, 0.5883, 0.521, 0.5339, 0.07601, 0.7452, 0.1433, 0.7167, 0.1116, 0.7594, 0.4166, 0.5526, 0.4129, 0.5155, 0.3402, 0.5268, 0.4614, 0.553, 0.4166, 0.5526, 0.3828, 0.5758, 0.184, 0.8377, 0.1789, 0.8579, 0.1855, 0.8397, 0.4679, 0.6392, 0.1092, 0.7822, 0.4184, 0.643, 0.2427, 0.8573, 0.1808, 0.94, 0.2774, 0.8318, 0.3546, 0.6951, 0.3185, 0.6905, 0.3384, 0.7086, 0.3878, 0.6089, 0.3381, 0.6803, 0.4449, 0.5976, 0.1724, 0.7824, 0.1855, 0.8397, 0.2264, 0.7878, 0.184, 0.8377, 0.1855, 0.8397, 0.1868, 0.7896, 0.2604, 0.6269, 0.1985, 0.7443, 0.1603, 0.7184, 0.8487, 0.647, 0.8246, 0.6764, 0.8629, 0.662, 0.876, 0.8985, 0.8539, 0.8793, 0.8514, 0.8653, 0.8201, 0.8438, 0.8755, 0.8268, 0.8747, 0.8215, 0.7281, 0.8534, 0.7085, 0.8817, 0.7404, 0.8809, 0.9272, 0.4599, 0.8796, 0.5571, 0.8849, 0.5531, 0.7899, 0.9004, 0.7097, 0.921, 0.7366, 0.855, 0.8145, 0.8873, 0.8332, 0.905, 0.7899, 0.9004, 0.7259, 0.8356, 0.704, 0.835, 0.7686, 0.7917, 0.7748, 0.7902, 0.8083, 0.7399, 0.8569, 0.7274, 0.5995, 0.8566, 0.6545, 0.783, 0.6696, 0.8321, 0.01711, 0.8222, 0.04262, 0.7848, 0.1005, 0.7905, 0.5529, 0.61, 0.5481, 0.5775, 0.5833, 0.5911, 0.5095, 0.6681, 0.5271, 0.6929, 0.5038, 0.6946, 0.1194, 0.8753, 0.07202, 0.8407, 0.1157, 0.8753, 0.191, 0.8919, 0.1755, 0.9426, 0.1364, 0.9104, 0.2632, 0.8996, 0.3509, 0.7434, 0.3987, 0.7488, 0.1731, 0.7795, 0.1986, 0.8228, 0.1825, 0.7908, 0.1755, 0.9426, 0.09521, 0.9429, 0.1364, 0.9104, 0.5046, 0.7269, 0.5271, 0.6929, 0.5315, 0.7277, 0.4836, 0.668, 0.4536, 0.6457, 0.4844, 0.634, 0.1773, 0.8605, 0.1194, 0.8753, 0.1157, 0.8753, 0.5529, 0.61, 0.5476, 0.641, 0.5232, 0.6322, 0.4565, 0.714, 0.4536, 0.6457, 0.4812, 0.6846, 0.07202, 0.8407, 0.1194, 0.8753, 0.1043, 0.8172, 0.1004, 0.7625, 0.1043, 0.8172, 0.1005, 0.7905, 0.3195, 0.5549, 0.3012, 0.5437, 0.3377, 0.5302, 0.2566, 0.8674, 0.2662, 0.6687, 0.3012, 0.7584, 0.1789, 0.8068, 0.2238, 0.8162, 0.179, 0.8546, 0.3817, 0.719, 0.3191, 0.6936, 0.3428, 0.6967, 0.1893, 0.8308, 0.2238, 0.8162, 0.2156, 0.7923, 0.1731, 0.7795, 0.2236, 0.7905, 0.1986, 0.8228, 0.184, 0.8377, 0.1825, 0.7908, 0.1986, 0.8228, 0.506, 0.4932, 0.5066, 0.5461, 0.4729, 0.5177, 0.1286, 0.7893, 0.07259, 0.753, 0.1116, 0.7548, 0.3003, 0.6729, 0.09514, 0.774, 0.1789, 0.8068, 0.2056, 0.8594, 0.1834, 0.844, 0.1792, 0.8587, 0.184, 0.8377, 0.1809, 0.8455, 0.1789, 0.8579, 0.1067, 0.807, 0.07882, 0.871, 0.1021, 0.8619, 0.1421, 0.8103, 0.4207, 0.6324, 0.4184, 0.643, 0.3004, 0.6317, 0.267, 0.6342, 0.2771, 0.8334, 0.1601, 0.9826, 0.182, 0.9808, 0.1808, 0.94, 0.07259, 0.753, 0.07259, 0.755, 0.06117, 0.7458, 0.2054, 0.8602, 0.1773, 0.8605, 0.1827, 0.8434, 0.08646, 0.8846, 0.1005, 0.7905, 0.1043, 0.8172, 0.671, 0.8346, 0.7036, 0.8362, 0.7027, 0.7958, 0.4159, 0.7203, 0.4367, 0.7246, 0.4145, 0.7782, 0.3182, 0.5811, 0.3037, 0.6322, 0.284, 0.5791])
me_brain_model.use_remesh_preserve_volume = False
me_brain_model.use_remesh_preserve_attributes = False
me_brain_model.use_mirror_vertex_groups = False
me_brain_model.update()

# ---- objects
ob_brain_model = bpy.data.objects.new('Brain_Model', me_brain_model)

# ---- transforms, parenting, visibility, modifiers, constraints
ob_brain_model.location = (0.0, 0.0, 0.0)
ob_brain_model.rotation_euler = (1.571, -0.0, 0.0)
ob_brain_model.lineart.crease_threshold = 0.0

# ---- collection membership
col_collection_1.objects.link(ob_brain_model)

# ---- scene / render settings (as saved in the file)
scene.frame_start = 1; scene.frame_end = 250; scene.frame_set(1)
scene.render.engine = 'BLENDER_EEVEE_NEXT'
scene.render.resolution_percentage = 50
scene.render.dither_intensity = 0.0
scene.cycles.use_denoising = False
scene.cycles.samples = 10
scene.cycles.sampling_pattern = 'TABULATED_SOBOL'
scene.cycles.light_sampling_threshold = 0.0
scene.cycles.use_adaptive_sampling = False
scene.cycles.use_light_tree = False
scene.cycles.blur_glossy = 0.0
scene.cycles.pixel_filter_type = 'GAUSSIAN'
scene.cycles.sample_clamp_indirect = 0.0
scene.view_settings.view_transform = 'Standard'
bpy.context.view_layer.update()

# ---- added for rendering (the .blend has no active camera and no usable light): camera, sun
cam_auto = bpy.data.cameras.new('AutoCamera')
cam_auto.lens = 50.0
cam_auto.sensor_width = 36.0
cam_auto.clip_end = 1000.0
ob_auto_camera = bpy.data.objects.new('AutoCamera', cam_auto)
scene.collection.objects.link(ob_auto_camera)
ob_auto_camera.location = (1.86082, -2.23506, 2.05967)
ob_auto_camera.rotation_euler = (1.09748, -7.21219e-08, 0.694738)
scene.camera = ob_auto_camera
light_auto_sun = bpy.data.lights.new('AutoSun', 'SUN')
light_auto_sun.energy = 3.0
light_auto_sun.angle = 0.0523599
ob_auto_sun = bpy.data.objects.new('AutoSun', light_auto_sun)
scene.collection.objects.link(ob_auto_sun)
ob_auto_sun.rotation_euler = (0.872665, 0.174533, 0.523599)
bpy.context.view_layer.update()
